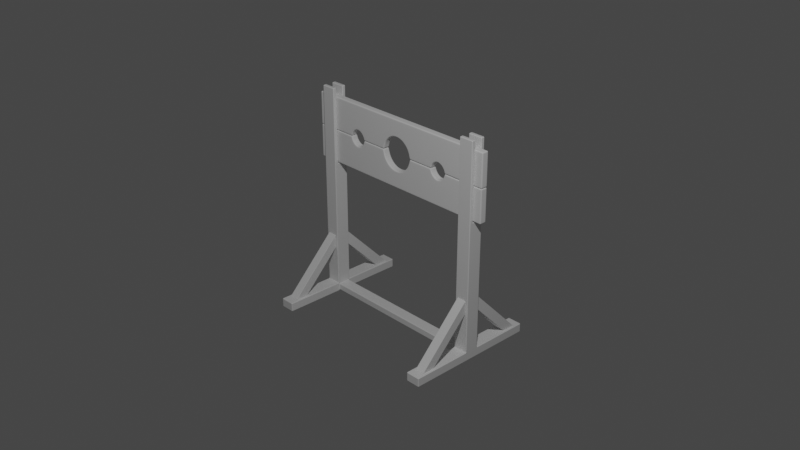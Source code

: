 # Source: pillory.blend  (saved by Blender 2.83.20; exported with 4.5.12 LTS)
import bpy
from mathutils import Matrix  # noqa: F401  (used for matrix-valued properties, if any)

bpy.ops.wm.read_factory_settings(use_empty=True)
scene = bpy.context.scene
scene.name = 'Scene'

# ---- collections
col_collection = bpy.data.collections.new('Collection'); scene.collection.children.link(col_collection)
col_pillory = bpy.data.collections.new('Pillory'); scene.collection.children.link(col_pillory)

# ---- materials (node trees are filled in below, after node groups)
mat_material = bpy.data.materials.new('Material')
mat_material.alpha_threshold = 0.0
mat_material.use_transparent_shadow = False
mat_material.line_color = (0.0, 0.0, 0.0, 1.0)

# ---- material node trees
mat_material.use_nodes = True; mat_material.node_tree.nodes.clear()
_N = mat_material.node_tree.nodes; _L = mat_material.node_tree.links
n0 = _N.new('ShaderNodeOutputMaterial'); n0.name = 'Material Output'; n0.location = (300, 300)
n1 = _N.new('ShaderNodeBsdfPrincipled'); n1.name = 'Principled BSDF'; n1.location = (10, 300)
n1.distribution = 'GGX'
n1.subsurface_method = 'BURLEY'
n1.inputs[2].default_value = 0.4
n1.inputs[3].default_value = 1.45
n1.inputs[27].default_value = (0.0, 0.0, 0.0, 1.0)
n1.inputs[28].default_value = 1.0
_L.new(n1.outputs[0], n0.inputs[0])
n0.is_active_output = True

# ---- world
world_world = bpy.data.worlds.new('World'); scene.world = world_world
world_world.use_nodes = True; world_world.node_tree.nodes.clear()
_N = world_world.node_tree.nodes; _L = world_world.node_tree.links
n0 = _N.new('ShaderNodeOutputWorld'); n0.name = 'World Output'; n0.location = (300, 300)
n1 = _N.new('ShaderNodeBackground'); n1.name = 'Background'; n1.location = (10, 300)
n1.inputs[0].default_value = (0.05088, 0.05088, 0.05088, 1.0)
_L.new(n1.outputs[0], n0.inputs[0])
n0.is_active_output = True
world_world.color = (0.05088, 0.05088, 0.05088)
world_world.use_sun_shadow = False
world_world.sun_shadow_jitter_overblur = 0.0

# ---- cameras
cam_camera = bpy.data.cameras.new('Camera')
cam_camera.clip_end = 100.0
cam_camera.ortho_scale = 7.314

# ---- lights
light_light = bpy.data.lights.new('Light', 'POINT')
light_light.transmission_factor = 0.0
light_light.energy = 1000.0
light_light.shadow_soft_size = 0.1
light_light.shadow_maximum_resolution = 0.006
light_light.use_absolute_resolution = True

# ---- meshes
me_cube_004 = bpy.data.meshes.new('Cube.004')
me_cube_004.from_pydata([(-0.001604, 0.1337, 3.096), (-0.001751, 0.08525, 3.046), (-0.001661, 0.13, 3.077), (-0.001708, 0.1195, 3.06), (-0.00174, 0.1038, 3.05), (3.797, -0.1337, 3.592), (3.845, -0.08525, 3.592), (3.797, -0.08525, 3.64), (3.815, -0.13, 3.592), (3.831, -0.1195, 3.592), (3.797, -0.13, 3.61), (3.816, -0.1256, 3.611), (3.828, -0.117, 3.61), (3.825, -0.1132, 3.62), (3.841, -0.08525, 3.61), (3.831, -0.08525, 3.626), (3.841, -0.1038, 3.592), (3.837, -0.1042, 3.611), (3.828, -0.1033, 3.624), (3.797, -0.1038, 3.637), (3.797, -0.1195, 3.626), (3.815, -0.08525, 3.637), (3.816, -0.1042, 3.632), (3.815, -0.117, 3.624), (3.797, 0.08525, 3.64), (3.845, 0.08525, 3.592), (3.797, 0.1337, 3.592), (3.815, 0.08525, 3.637), (3.831, 0.08525, 3.626), (3.797, 0.1038, 3.637), (3.816, 0.1042, 3.632), (3.828, 0.1033, 3.624), (3.825, 0.1132, 3.62), (3.841, 0.1038, 3.592), (3.831, 0.1195, 3.592), (3.841, 0.08525, 3.61), (3.837, 0.1042, 3.611), (3.828, 0.117, 3.61), (3.797, 0.13, 3.61), (3.797, 0.1195, 3.626), (3.815, 0.13, 3.592), (3.816, 0.1256, 3.611), (3.815, 0.117, 3.624), (0.0, 0.08525, 3.64), (-0.0001427, 0.1337, 3.592), (-1.086e-05, 0.1038, 3.637), (-4.18e-05, 0.1195, 3.626), (-8.811e-05, 0.13, 3.61), (-0.0001423, -0.1337, 3.592), (0.0, -0.08525, 3.64), (-8.785e-05, -0.13, 3.61), (-4.168e-05, -0.1195, 3.626), (-1.083e-05, -0.1038, 3.637), (3.797, -0.1337, 2.467), (3.797, -0.08525, 2.418), (3.845, -0.08525, 2.467), (3.797, -0.13, 2.448), (3.797, -0.1195, 2.432), (3.815, -0.13, 2.467), (3.816, -0.1256, 2.448), (3.815, -0.117, 2.435), (3.825, -0.1132, 2.439), (3.815, -0.08525, 2.422), (3.831, -0.08525, 2.432), (3.797, -0.1038, 2.422), (3.816, -0.1042, 2.426), (3.828, -0.1033, 2.435), (3.841, -0.1038, 2.467), (3.831, -0.1195, 2.467), (3.841, -0.08525, 2.448), (3.837, -0.1042, 2.448), (3.828, -0.117, 2.449), (3.797, 0.1337, 2.467), (3.845, 0.08525, 2.467), (3.797, 0.08525, 2.418), (3.815, 0.13, 2.467), (3.831, 0.1195, 2.467), (3.797, 0.13, 2.448), (3.816, 0.1256, 2.448), (3.828, 0.117, 2.449), (3.825, 0.1132, 2.439), (3.841, 0.08525, 2.448), (3.831, 0.08525, 2.432), (3.841, 0.1038, 2.467), (3.837, 0.1042, 2.448), (3.828, 0.1033, 2.435), (3.797, 0.1038, 2.422), (3.797, 0.1195, 2.432), (3.815, 0.08525, 2.422), (3.816, 0.1042, 2.426), (3.815, 0.117, 2.435), (1.923, -0.08525, 3.64), (1.923, -0.1337, 3.592), (1.923, -0.1038, 3.637), (1.923, -0.1195, 3.626), (1.923, -0.13, 3.61), (1.923, 0.08525, 3.64), (1.923, 0.1337, 3.592), (1.923, 0.1038, 3.637), (1.923, 0.1195, 3.626), (1.923, 0.13, 3.61), (-0.001599, -0.1337, 3.096), (-0.001748, -0.08525, 3.046), (-0.001656, -0.13, 3.077), (-0.001704, -0.1195, 3.06), (-0.001736, -0.1038, 3.05), (0.6646, -0.1337, 2.468), (0.6148, -0.08525, 2.466), (0.6759, -0.08525, 2.419), (0.6457, -0.13, 2.468), (0.6297, -0.1195, 2.467), (0.6691, -0.13, 2.45), (0.6499, -0.1256, 2.449), (0.6366, -0.117, 2.45), (0.6429, -0.1132, 2.44), (0.6232, -0.08525, 2.448), (0.6377, -0.08525, 2.433), (0.6188, -0.1038, 2.467), (0.628, -0.1043, 2.448), (0.6398, -0.1033, 2.436), (0.6753, -0.1038, 2.423), (0.6729, -0.1195, 2.434), (0.6562, -0.08525, 2.423), (0.6549, -0.1043, 2.428), (0.654, -0.117, 2.436), (0.3128, -0.08525, 2.962), (0.3371, -0.1337, 3.006), (0.3145, -0.1038, 2.966), (0.3197, -0.1195, 2.975), (0.3276, -0.13, 2.989), (0.5429, -0.08525, 2.733), (0.5859, -0.1337, 2.759), (0.546, -0.1038, 2.735), (0.5553, -0.1195, 2.741), (0.5693, -0.13, 2.749), (0.6648, 0.1337, 2.465), (0.6759, 0.08525, 2.417), (0.6151, 0.08525, 2.464), (0.6692, 0.13, 2.447), (0.6729, 0.1195, 2.431), (0.6459, 0.13, 2.465), (0.65, 0.1256, 2.446), (0.654, 0.117, 2.433), (0.643, 0.1132, 2.437), (0.6563, 0.08525, 2.42), (0.6378, 0.08525, 2.431), (0.6753, 0.1038, 2.421), (0.655, 0.1043, 2.425), (0.6399, 0.1033, 2.433), (0.6191, 0.1038, 2.464), (0.6299, 0.1195, 2.464), (0.6233, 0.08525, 2.446), (0.6282, 0.1042, 2.445), (0.6367, 0.117, 2.447), (0.544, 0.08525, 2.731), (0.5878, 0.1337, 2.755), (0.5474, 0.1038, 2.733), (0.557, 0.1195, 2.738), (0.5711, 0.13, 2.746), (0.3403, 0.1337, 3.004), (0.3147, 0.08525, 2.961), (0.3307, 0.13, 2.988), (0.3224, 0.1195, 2.974), (0.3168, 0.1038, 2.964), (1.923, 0.08525, 2.732), (1.923, 0.1337, 2.783), (1.923, 0.1038, 2.736), (1.923, 0.1195, 2.747), (1.923, 0.13, 2.763), (1.624, 0.08525, 2.464), (1.56, 0.08525, 2.418), (1.574, 0.1337, 2.466), (1.615, 0.08525, 2.446), (1.6, 0.08525, 2.431), (1.62, 0.1038, 2.464), (1.61, 0.1042, 2.446), (1.598, 0.1033, 2.434), (1.595, 0.1132, 2.438), (1.561, 0.1038, 2.422), (1.564, 0.1195, 2.433), (1.58, 0.08525, 2.421), (1.582, 0.1042, 2.426), (1.583, 0.117, 2.434), (1.593, 0.13, 2.466), (1.609, 0.1195, 2.465), (1.569, 0.13, 2.448), (1.588, 0.1256, 2.447), (1.601, 0.117, 2.447), (2.221, 0.08525, 2.464), (2.271, 0.1337, 2.467), (2.285, 0.08525, 2.418), (2.225, 0.1038, 2.465), (2.236, 0.1195, 2.465), (2.23, 0.08525, 2.446), (2.235, 0.1042, 2.446), (2.244, 0.117, 2.448), (2.25, 0.1132, 2.438), (2.276, 0.13, 2.449), (2.281, 0.1195, 2.433), (2.252, 0.13, 2.466), (2.257, 0.1256, 2.447), (2.262, 0.117, 2.435), (2.265, 0.08525, 2.421), (2.245, 0.08525, 2.431), (2.284, 0.1038, 2.422), (2.263, 0.1042, 2.426), (2.248, 0.1033, 2.434), (1.772, 0.08525, 2.681), (1.746, 0.1337, 2.723), (1.77, 0.1038, 2.684), (1.764, 0.1195, 2.693), (1.756, 0.13, 2.707), (2.099, 0.1337, 2.723), (2.073, 0.08525, 2.681), (2.089, 0.13, 2.707), (2.081, 0.1195, 2.693), (2.075, 0.1038, 2.684), (1.66, 0.08525, 2.569), (1.617, 0.1337, 2.595), (1.657, 0.1038, 2.571), (1.647, 0.1195, 2.576), (1.634, 0.13, 2.585), (2.185, 0.08525, 2.569), (2.228, 0.1337, 2.595), (2.189, 0.1038, 2.571), (2.198, 0.1195, 2.577), (2.211, 0.13, 2.585), (2.221, -0.08525, 2.464), (2.285, -0.08525, 2.418), (2.271, -0.1337, 2.467), (2.23, -0.08525, 2.446), (2.245, -0.08525, 2.431), (2.225, -0.1038, 2.465), (2.235, -0.1042, 2.446), (2.248, -0.1033, 2.434), (2.25, -0.1132, 2.438), (2.284, -0.1038, 2.422), (2.281, -0.1195, 2.433), (2.265, -0.08525, 2.421), (2.263, -0.1042, 2.426), (2.262, -0.117, 2.435), (2.252, -0.13, 2.466), (2.236, -0.1195, 2.465), (2.276, -0.13, 2.449), (2.257, -0.1256, 2.447), (2.244, -0.117, 2.448), (1.624, -0.08525, 2.464), (1.574, -0.1337, 2.467), (1.56, -0.08525, 2.419), (1.62, -0.1038, 2.465), (1.609, -0.1195, 2.466), (1.615, -0.08525, 2.446), (1.61, -0.1042, 2.447), (1.601, -0.117, 2.448), (1.595, -0.1132, 2.439), (1.569, -0.13, 2.449), (1.564, -0.1195, 2.433), (1.593, -0.13, 2.467), (1.588, -0.1256, 2.448), (1.583, -0.117, 2.435), (1.58, -0.08525, 2.422), (1.6, -0.08525, 2.431), (1.561, -0.1038, 2.423), (1.582, -0.1042, 2.427), (1.598, -0.1033, 2.434), (1.923, -0.08525, 2.732), (1.923, -0.1337, 2.783), (1.923, -0.1038, 2.736), (1.923, -0.1195, 2.747), (1.923, -0.13, 2.763), (2.228, -0.1337, 2.595), (2.185, -0.08525, 2.569), (2.211, -0.13, 2.585), (2.198, -0.1195, 2.577), (2.189, -0.1038, 2.571), (1.66, -0.08525, 2.569), (1.617, -0.1337, 2.596), (1.657, -0.1038, 2.571), (1.647, -0.1195, 2.577), (1.634, -0.13, 2.586), (2.073, -0.08525, 2.681), (2.1, -0.1337, 2.723), (2.075, -0.1038, 2.684), (2.081, -0.1195, 2.693), (2.089, -0.13, 2.707), (1.772, -0.08525, 2.681), (1.746, -0.1337, 2.724), (1.77, -0.1038, 2.684), (1.764, -0.1195, 2.694), (1.756, -0.13, 2.707)], [], [(171, 135, 155, 159, 0, 44, 97, 165, 208, 218), (229, 53, 5, 92, 266, 281, 270), (96, 91, 7, 24), (74, 54, 228, 190), (72, 189, 223, 212, 165, 97, 26), (125, 102, 1, 160), (106, 247, 276, 286, 266, 92, 48, 101, 126, 131), (265, 164, 213, 280), (136, 170, 248, 108), (55, 73, 25, 6), (43, 49, 91, 96), (271, 222, 188, 227), (280, 213, 222, 271), (246, 169, 217, 275), (285, 207, 164, 265), (275, 217, 207, 285), (130, 125, 160, 154), (107, 130, 154, 137), (5, 8, 11, 10), (8, 9, 12, 11), (10, 11, 23, 20), (11, 12, 13, 23), (6, 14, 17, 16), (14, 15, 18, 17), (16, 17, 12, 9), (17, 18, 13, 12), (7, 19, 22, 21), (19, 20, 23, 22), (21, 22, 18, 15), (22, 23, 13, 18), (24, 27, 30, 29), (27, 28, 31, 30), (29, 30, 42, 39), (30, 31, 32, 42), (25, 33, 36, 35), (33, 34, 37, 36), (35, 36, 31, 28), (36, 37, 32, 31), (26, 38, 41, 40), (38, 39, 42, 41), (40, 41, 37, 34), (41, 42, 32, 37), (53, 56, 59, 58), (56, 57, 60, 59), (58, 59, 71, 68), (59, 60, 61, 71), (54, 62, 65, 64), (62, 63, 66, 65), (64, 65, 60, 57), (65, 66, 61, 60), (55, 67, 70, 69), (67, 68, 71, 70), (69, 70, 66, 63), (70, 71, 61, 66), (72, 75, 78, 77), (75, 76, 79, 78), (77, 78, 90, 87), (78, 79, 80, 90), (73, 81, 84, 83), (81, 82, 85, 84), (83, 84, 79, 76), (84, 85, 80, 79), (74, 86, 89, 88), (86, 87, 90, 89), (88, 89, 85, 82), (89, 90, 80, 85), (106, 109, 112, 111), (109, 110, 113, 112), (111, 112, 124, 121), (112, 113, 114, 124), (107, 115, 118, 117), (115, 116, 119, 118), (117, 118, 113, 110), (118, 119, 114, 113), (108, 120, 123, 122), (120, 121, 124, 123), (122, 123, 119, 116), (123, 124, 114, 119), (135, 138, 141, 140), (138, 139, 142, 141), (140, 141, 153, 150), (141, 142, 143, 153), (136, 144, 147, 146), (144, 145, 148, 147), (146, 147, 142, 139), (147, 148, 143, 142), (137, 149, 152, 151), (149, 150, 153, 152), (151, 152, 148, 145), (152, 153, 143, 148), (169, 172, 175, 174), (172, 173, 176, 175), (174, 175, 187, 184), (175, 176, 177, 187), (170, 178, 181, 180), (178, 179, 182, 181), (180, 181, 176, 173), (181, 182, 177, 176), (171, 183, 186, 185), (183, 184, 187, 186), (185, 186, 182, 179), (186, 187, 177, 182), (188, 191, 194, 193), (191, 192, 195, 194), (193, 194, 206, 203), (194, 195, 196, 206), (189, 197, 200, 199), (197, 198, 201, 200), (199, 200, 195, 192), (200, 201, 196, 195), (190, 202, 205, 204), (202, 203, 206, 205), (204, 205, 201, 198), (205, 206, 196, 201), (227, 230, 233, 232), (230, 231, 234, 233), (232, 233, 245, 242), (233, 234, 235, 245), (228, 236, 239, 238), (236, 237, 240, 239), (238, 239, 234, 231), (239, 240, 235, 234), (229, 241, 244, 243), (241, 242, 245, 244), (243, 244, 240, 237), (244, 245, 235, 240), (246, 249, 252, 251), (249, 250, 253, 252), (251, 252, 264, 261), (252, 253, 254, 264), (247, 255, 258, 257), (255, 256, 259, 258), (257, 258, 253, 250), (258, 259, 254, 253), (248, 260, 263, 262), (260, 261, 264, 263), (262, 263, 259, 256), (263, 264, 254, 259), (55, 6, 16, 67), (67, 16, 9, 68), (68, 9, 8, 58), (58, 8, 5, 53), (6, 25, 35, 14), (14, 35, 28, 15), (15, 28, 27, 21), (21, 27, 24, 7), (92, 5, 10, 95), (95, 10, 20, 94), (94, 20, 19, 93), (93, 19, 7, 91), (97, 44, 47, 100), (100, 47, 46, 99), (99, 46, 45, 98), (98, 45, 43, 96), (25, 73, 83, 33), (33, 83, 76, 34), (34, 76, 75, 40), (40, 75, 72, 26), (54, 74, 88, 62), (62, 88, 82, 63), (63, 82, 81, 69), (69, 81, 73, 55), (48, 92, 95, 50), (50, 95, 94, 51), (51, 94, 93, 52), (52, 93, 91, 49), (26, 97, 100, 38), (38, 100, 99, 39), (39, 99, 98, 29), (29, 98, 96, 24), (102, 125, 127, 105), (105, 127, 128, 104), (104, 128, 129, 103), (103, 129, 126, 101), (125, 130, 132, 127), (127, 132, 133, 128), (128, 133, 134, 129), (129, 134, 131, 126), (130, 107, 117, 132), (132, 117, 110, 133), (133, 110, 109, 134), (134, 109, 106, 131), (137, 154, 156, 149), (149, 156, 157, 150), (150, 157, 158, 140), (140, 158, 155, 135), (154, 160, 163, 156), (156, 163, 162, 157), (157, 162, 161, 158), (158, 161, 159, 155), (107, 137, 151, 115), (115, 151, 145, 116), (116, 145, 144, 122), (122, 144, 136, 108), (213, 164, 166, 216), (216, 166, 167, 215), (215, 167, 168, 214), (214, 168, 165, 212), (164, 207, 209, 166), (166, 209, 210, 167), (167, 210, 211, 168), (168, 211, 208, 165), (207, 217, 219, 209), (209, 219, 220, 210), (210, 220, 221, 211), (211, 221, 218, 208), (217, 169, 174, 219), (219, 174, 184, 220), (220, 184, 183, 221), (221, 183, 171, 218), (188, 222, 224, 191), (191, 224, 225, 192), (192, 225, 226, 199), (199, 226, 223, 189), (222, 213, 216, 224), (224, 216, 215, 225), (225, 215, 214, 226), (226, 214, 212, 223), (271, 227, 232, 274), (274, 232, 242, 273), (273, 242, 241, 272), (272, 241, 229, 270), (246, 275, 277, 249), (249, 277, 278, 250), (250, 278, 279, 257), (257, 279, 276, 247), (275, 285, 287, 277), (277, 287, 288, 278), (278, 288, 289, 279), (279, 289, 286, 276), (285, 265, 267, 287), (287, 267, 268, 288), (288, 268, 269, 289), (289, 269, 266, 286), (265, 280, 282, 267), (267, 282, 283, 268), (268, 283, 284, 269), (269, 284, 281, 266), (280, 271, 274, 282), (282, 274, 273, 283), (283, 273, 272, 284), (284, 272, 270, 281), (189, 72, 77, 197), (197, 77, 87, 198), (198, 87, 86, 204), (204, 86, 74, 190), (135, 171, 185, 138), (138, 185, 179, 139), (139, 179, 178, 146), (146, 178, 170, 136), (228, 54, 64, 236), (236, 64, 57, 237), (237, 57, 56, 243), (243, 56, 53, 229), (108, 248, 262, 120), (120, 262, 256, 121), (121, 256, 255, 111), (111, 255, 247, 106), (248, 170, 180, 260), (260, 180, 173, 261), (261, 173, 172, 251), (251, 172, 169, 246), (227, 188, 193, 230), (230, 193, 203, 231), (231, 203, 202, 238), (238, 202, 190, 228), (160, 1, 4, 163), (163, 4, 3, 162), (162, 3, 2, 161), (161, 2, 0, 159)])
_uv = me_cube_004.uv_layers.new(name='UVMap')
_uv.uv.foreach_set('vector', [0.505, 0.323, 0.5052, 0.3502, 0.538, 0.3537, 0.5666, 0.3629, 0.5792, 0.375, 0.6209, 0.375, 0.62, 0.3125, 0.5373, 0.3125, 0.5313, 0.318, 0.5182, 0.3218, 0.505, 0.9488, 0.505, 0.9984, 0.62, 0.9984, 0.62, 0.9375, 0.5373, 0.9375, 0.5312, 0.9433, 0.5181, 0.9474, 0.8125, 0.5453, 0.8125, 0.7047, 0.8734, 0.7047, 0.8734, 0.5453, 0.4951, 0.3772, 0.4898, 0.8443, 0.1007, 0.07457, 0.4143, 0.2563, 0.505, 0.2516, 0.505, 0.3012, 0.5181, 0.3026, 0.5312, 0.3067, 0.5373, 0.3125, 0.62, 0.3125, 0.62, 0.2516, 0.0, 0.0, 0.0, 0.0, 0.0, 0.0, 0.0, 0.0, 0.5052, 0.8998, 0.505, 0.927, 0.5182, 0.9282, 0.5313, 0.932, 0.5373, 0.9375, 0.62, 0.9375, 0.6209, 0.875, 0.5792, 0.875, 0.5667, 0.8871, 0.5381, 0.8962, 0.0, 0.0, 0.0, 0.0, 0.0, 0.0, 0.0, 0.0, 0.4922, 0.4354, 0.4172, 0.2785, 0.1075, 0.08915, 0.4831, 0.7688, 0.505, 0.0453, 0.505, 0.2047, 0.62, 0.2047, 0.62, 0.0453, 0.75, 0.5453, 0.75, 0.7047, 0.8125, 0.7047, 0.8125, 0.5453, 0.0, 0.0, 0.0, 0.0, 0.0, 0.0, 0.0, 0.0, 0.0, 0.0, 0.0, 0.0, 0.0, 0.0, 0.0, 0.0, 0.0, 0.0, 0.0, 0.0, 0.0, 0.0, 0.0, 0.0, 0.0, 0.0, 0.0, 0.0, 0.0, 0.0, 0.0, 0.0, 0.0, 0.0, 0.0, 0.0, 0.0, 0.0, 0.0, 0.0, 0.0, 0.0, 0.0, 0.0, 0.0, 0.0, 0.0, 0.0, 0.0, 0.0, 0.0, 0.0, 0.0, 0.0, 0.0, 0.0, 0.62, 0.9984, 0.62, 0.999, 0.622, 0.999, 0.6219, 0.9984, 0.62, 0.999, 0.62, 1.0, 0.6219, 1.0, 0.622, 0.999, 0.6219, 0.9984, 0.622, 0.999, 0.625, 0.999, 0.625, 0.9984, 0.622, 0.999, 0.6219, 1.0, 0.6229, 1.0, 0.625, 0.999, 0.62, 0.0453, 0.6219, 0.0453, 0.622, 0.02753, 0.62, 0.02796, 0.6219, 0.0453, 0.625, 0.0453, 0.625, 0.02843, 0.622, 0.02753, 0.62, 0.02796, 0.622, 0.02753, 0.6219, 0.0, 0.62, 0.0, 0.622, 0.02753, 0.625, 0.02843, 0.625, 0.01914, 0.6219, 0.0, 0.8734, 0.7047, 0.8734, 0.722, 0.874, 0.7225, 0.874, 0.7047, 0.8734, 0.722, 0.8734, 0.75, 0.874, 0.75, 0.874, 0.7225, 0.874, 0.7047, 0.874, 0.7225, 0.875, 0.7216, 0.875, 0.7047, 0.874, 0.7225, 0.874, 0.75, 0.8743, 0.75, 0.875, 0.7216, 0.8734, 0.5453, 0.874, 0.5453, 0.874, 0.5275, 0.8734, 0.528, 0.874, 0.5453, 0.875, 0.5453, 0.875, 0.5284, 0.874, 0.5275, 0.8734, 0.528, 0.874, 0.5275, 0.874, 0.5, 0.8734, 0.5, 0.874, 0.5275, 0.875, 0.5284, 0.875, 0.5191, 0.874, 0.5, 0.62, 0.2047, 0.62, 0.222, 0.622, 0.2225, 0.6219, 0.2047, 0.62, 0.222, 0.62, 0.25, 0.6219, 0.25, 0.622, 0.2225, 0.6219, 0.2047, 0.622, 0.2225, 0.625, 0.2216, 0.625, 0.2047, 0.622, 0.2225, 0.6219, 0.25, 0.6229, 0.25, 0.625, 0.2216, 0.62, 0.2516, 0.6219, 0.2516, 0.622, 0.251, 0.62, 0.251, 0.6219, 0.2516, 0.625, 0.2516, 0.625, 0.251, 0.622, 0.251, 0.62, 0.251, 0.622, 0.251, 0.6219, 0.25, 0.62, 0.25, 0.622, 0.251, 0.625, 0.251, 0.625, 0.2507, 0.6219, 0.25, 0.505, 0.9984, 0.5031, 0.9984, 0.503, 0.999, 0.505, 0.999, 0.5031, 0.9984, 0.5, 0.9984, 0.5, 0.999, 0.503, 0.999, 0.505, 0.999, 0.503, 0.999, 0.5031, 1.0, 0.505, 1.0, 0.503, 0.999, 0.5, 0.999, 0.5, 0.9993, 0.5031, 1.0, 0.4898, 0.8443, 0.4942, 0.8528, 0.4936, 0.9049, 0.4886, 0.8937, 0.4942, 0.8528, 0.5, 0.8641, 0.5, 0.9147, 0.4936, 0.9049, 0.4886, 0.8937, 0.4936, 0.9049, 0.4906, 0.9811, 0.4849, 0.9699, 0.4936, 0.9049, 0.5, 0.9147, 0.5, 0.9426, 0.4906, 0.9811, 0.505, 0.0453, 0.505, 0.02796, 0.503, 0.02753, 0.5031, 0.0453, 0.505, 0.02796, 0.505, 0.0, 0.5031, 0.0, 0.503, 0.02753, 0.5031, 0.0453, 0.503, 0.02753, 0.5, 0.02843, 0.5, 0.0453, 0.503, 0.02753, 0.5031, 0.0, 0.5021, 0.0, 0.5, 0.02843, 0.505, 0.2516, 0.505, 0.251, 0.503, 0.251, 0.5031, 0.2516, 0.505, 0.251, 0.505, 0.25, 0.5031, 0.25, 0.503, 0.251, 0.5031, 0.2516, 0.503, 0.251, 0.5, 0.251, 0.5, 0.2516, 0.503, 0.251, 0.5031, 0.25, 0.5007, 0.2438, 0.5, 0.251, 0.505, 0.2047, 0.5031, 0.2047, 0.503, 0.2225, 0.505, 0.222, 0.5031, 0.2047, 0.5, 0.2047, 0.5, 0.2216, 0.503, 0.2225, 0.505, 0.222, 0.503, 0.2225, 0.5031, 0.25, 0.505, 0.25, 0.503, 0.2225, 0.5, 0.2216, 0.5007, 0.2438, 0.5031, 0.25, 0.4951, 0.3772, 0.4963, 0.3277, 0.4973, 0.3278, 0.4965, 0.3796, 0.4963, 0.3277, 0.5, 0.2516, 0.5, 0.251, 0.4973, 0.3278, 0.4965, 0.3796, 0.4973, 0.3278, 0.5, 0.3353, 0.5, 0.3859, 0.4973, 0.3278, 0.5, 0.251, 0.5007, 0.2438, 0.5, 0.3353, 0.5052, 0.8998, 0.5053, 0.8992, 0.5032, 0.8994, 0.5032, 0.9, 0.5053, 0.8992, 0.505, 0.8983, 0.5029, 0.8985, 0.5032, 0.8994, 0.5032, 0.9, 0.5032, 0.8994, 0.5, 0.8996, 0.5, 0.9002, 0.5032, 0.8994, 0.5029, 0.8985, 0.5017, 0.8987, 0.5, 0.8996, 0.0, 0.0, 0.0, 0.0, 0.0, 0.0, 0.0, 0.0, 0.0, 0.0, 0.0, 0.0, 0.0, 0.0, 0.0, 0.0, 0.0, 0.0, 0.0, 0.0, 0.0, 0.0, 0.0, 0.0, 0.0, 0.0, 0.0, 0.0, 0.0, 0.0, 0.0, 0.0, 0.4831, 0.7688, 0.4814, 0.8039, 0.4902, 0.8207, 0.4907, 0.7826, 0.4814, 0.8039, 0.4769, 0.8573, 0.4865, 0.8746, 0.4902, 0.8207, 0.4907, 0.7826, 0.4902, 0.8207, 0.5, 0.837, 0.5, 0.8, 0.4902, 0.8207, 0.4865, 0.8746, 0.4922, 0.8848, 0.5, 0.837, 0.5052, 0.3502, 0.5032, 0.35, 0.5032, 0.3506, 0.5053, 0.3508, 0.5032, 0.35, 0.5, 0.3498, 0.5, 0.3504, 0.5032, 0.3506, 0.5053, 0.3508, 0.5032, 0.3506, 0.503, 0.3515, 0.5051, 0.3517, 0.5032, 0.3506, 0.5, 0.3504, 0.5, 0.3507, 0.503, 0.3515, 0.4922, 0.4354, 0.4947, 0.4403, 0.4959, 0.4036, 0.4942, 0.4011, 0.4947, 0.4403, 0.5, 0.4508, 0.5, 0.4139, 0.4959, 0.4036, 0.4942, 0.4011, 0.4959, 0.4036, 0.5, 0.3504, 0.5, 0.3498, 0.4959, 0.4036, 0.5, 0.4139, 0.5, 0.3936, 0.5, 0.3504, 0.0, 0.0, 0.0, 0.0, 0.0, 0.0, 0.0, 0.0, 0.0, 0.0, 0.0, 0.0, 0.0, 0.0, 0.0, 0.0, 0.0, 0.0, 0.0, 0.0, 0.0, 0.0, 0.0, 0.0, 0.0, 0.0, 0.0, 0.0, 0.0, 0.0, 0.0, 0.0, 0.0, 0.0, 0.0, 0.0, 0.0, 0.0, 0.0, 0.0, 0.0, 0.0, 0.0, 0.0, 0.0, 0.0, 0.0, 0.0, 0.0, 0.0, 0.0, 0.0, 0.0, 0.0, 0.0, 0.0, 0.0, 0.0, 0.0, 0.0, 0.0, 0.0, 0.0, 0.0, 0.4172, 0.2785, 0.4498, 0.2972, 0.4489, 0.2943, 0.4146, 0.2735, 0.4498, 0.2972, 0.5, 0.3232, 0.5, 0.3226, 0.4489, 0.2943, 0.4146, 0.2735, 0.4489, 0.2943, 0.443, 0.2852, 0.4093, 0.2635, 0.4489, 0.2943, 0.5, 0.3226, 0.5, 0.3223, 0.443, 0.2852, 0.505, 0.323, 0.5049, 0.3224, 0.503, 0.3225, 0.5031, 0.3231, 0.5049, 0.3224, 0.5044, 0.3215, 0.5025, 0.3216, 0.503, 0.3225, 0.5031, 0.3231, 0.503, 0.3225, 0.5, 0.3226, 0.5, 0.3232, 0.503, 0.3225, 0.5025, 0.3216, 0.5014, 0.3217, 0.5, 0.3226, 0.0, 0.0, 0.0, 0.0, 0.0, 0.0, 0.0, 0.0, 0.0, 0.0, 0.0, 0.0, 0.0, 0.0, 0.0, 0.0, 0.0, 0.0, 0.0, 0.0, 0.0, 0.0, 0.0, 0.0, 0.0, 0.0, 0.0, 0.0, 0.0, 0.0, 0.0, 0.0, 0.505, 0.3012, 0.5031, 0.301, 0.503, 0.3016, 0.5049, 0.3018, 0.5031, 0.301, 0.5, 0.3008, 0.5, 0.3015, 0.503, 0.3016, 0.5049, 0.3018, 0.503, 0.3016, 0.5025, 0.3026, 0.5043, 0.3028, 0.503, 0.3016, 0.5, 0.3015, 0.5, 0.3018, 0.5025, 0.3026, 0.4143, 0.2563, 0.4127, 0.2536, 0.4476, 0.2736, 0.4477, 0.2746, 0.4127, 0.2536, 0.4094, 0.2475, 0.4431, 0.2679, 0.4476, 0.2736, 0.4477, 0.2746, 0.4476, 0.2736, 0.5, 0.3015, 0.5, 0.3008, 0.4476, 0.2736, 0.4431, 0.2679, 0.4617, 0.2792, 0.5, 0.3015, 0.0, 0.0, 0.0, 0.0, 0.0, 0.0, 0.0, 0.0, 0.0, 0.0, 0.0, 0.0, 0.0, 0.0, 0.0, 0.0, 0.0, 0.0, 0.0, 0.0, 0.0, 0.0, 0.0, 0.0, 0.0, 0.0, 0.0, 0.0, 0.0, 0.0, 0.0, 0.0, 0.1007, 0.07457, 0.0671, 0.05579, 0.06084, 0.04458, 0.09611, 0.06546, 0.0671, 0.05579, 0.01393, 0.02786, 0.007974, 0.01595, 0.06084, 0.04458, 0.09611, 0.06546, 0.06084, 0.04458, 0.05686, 0.03438, 0.09059, 0.05477, 0.06084, 0.04458, 0.007974, 0.01595, 0.00445, 0.0089, 0.05686, 0.03438, 0.505, 0.9488, 0.5049, 0.9482, 0.503, 0.9484, 0.5031, 0.949, 0.5049, 0.9482, 0.5043, 0.9472, 0.5025, 0.9474, 0.503, 0.9484, 0.5031, 0.949, 0.503, 0.9484, 0.5, 0.9485, 0.5, 0.9492, 0.503, 0.9484, 0.5025, 0.9474, 0.5014, 0.9475, 0.5, 0.9485, 0.0, 0.0, 0.0, 0.0, 0.0, 0.0, 0.0, 0.0, 0.0, 0.0, 0.0, 0.0, 0.0, 0.0, 0.0, 0.0, 0.0, 0.0, 0.0, 0.0, 0.0, 0.0, 0.0, 0.0, 0.0, 0.0, 0.0, 0.0, 0.0, 0.0, 0.0, 0.0, 0.505, 0.927, 0.5031, 0.9269, 0.503, 0.9275, 0.5049, 0.9276, 0.5031, 0.9269, 0.5, 0.9268, 0.5, 0.9274, 0.503, 0.9275, 0.5049, 0.9276, 0.503, 0.9275, 0.5025, 0.9284, 0.5044, 0.9285, 0.503, 0.9275, 0.5, 0.9274, 0.5, 0.9277, 0.5025, 0.9284, 0.1075, 0.08915, 0.09977, 0.07518, 0.06459, 0.05296, 0.07441, 0.06965, 0.09977, 0.07518, 0.09052, 0.05827, 0.05676, 0.03654, 0.06459, 0.05296, 0.07441, 0.06965, 0.06459, 0.05296, 0.01308, 0.02351, 0.02284, 0.04106, 0.06459, 0.05296, 0.05676, 0.03654, 0.03817, 0.02457, 0.01308, 0.02351, 0.505, 0.0453, 0.62, 0.0453, 0.62, 0.02796, 0.505, 0.02796, 0.505, 0.02796, 0.62, 0.02796, 0.62, 0.0, 0.505, 0.0, 0.505, 1.0, 0.62, 1.0, 0.62, 0.999, 0.505, 0.999, 0.505, 0.999, 0.62, 0.999, 0.62, 0.9984, 0.505, 0.9984, 0.62, 0.0453, 0.62, 0.2047, 0.6219, 0.2047, 0.6219, 0.0453, 0.6219, 0.0453, 0.6219, 0.2047, 0.625, 0.2047, 0.625, 0.0453, 0.875, 0.7047, 0.875, 0.5453, 0.874, 0.5453, 0.874, 0.7047, 0.874, 0.7047, 0.874, 0.5453, 0.8734, 0.5453, 0.8734, 0.7047, 0.62, 0.9375, 0.62, 0.9984, 0.6219, 0.9984, 0.6219, 0.9375, 0.6219, 0.9375, 0.6219, 0.9984, 0.625, 0.9984, 0.625, 0.9375, 0.8125, 0.75, 0.8734, 0.75, 0.8734, 0.722, 0.8125, 0.722, 0.8125, 0.722, 0.8734, 0.722, 0.8734, 0.7047, 0.8125, 0.7047, 0.62, 0.3125, 0.6209, 0.375, 0.6225, 0.375, 0.6219, 0.3125, 0.6219, 0.3125, 0.6225, 0.375, 0.625, 0.375, 0.625, 0.3125, 0.8125, 0.5, 0.75, 0.5, 0.75, 0.528, 0.8125, 0.528, 0.8125, 0.528, 0.75, 0.528, 0.75, 0.5453, 0.8125, 0.5453, 0.62, 0.2047, 0.505, 0.2047, 0.505, 0.222, 0.62, 0.222, 0.62, 0.222, 0.505, 0.222, 0.505, 0.25, 0.62, 0.25, 0.62, 0.25, 0.505, 0.25, 0.505, 0.251, 0.62, 0.251, 0.62, 0.251, 0.505, 0.251, 0.505, 0.2516, 0.62, 0.2516, 0.4898, 0.8443, 0.4951, 0.3772, 0.4965, 0.3796, 0.4942, 0.8528, 0.4942, 0.8528, 0.4965, 0.3796, 0.5, 0.3859, 0.5, 0.8641, 0.5, 0.0453, 0.5, 0.2047, 0.5031, 0.2047, 0.5031, 0.0453, 0.5031, 0.0453, 0.5031, 0.2047, 0.505, 0.2047, 0.505, 0.0453, 0.6209, 0.875, 0.62, 0.9375, 0.6219, 0.9375, 0.6225, 0.875, 0.6225, 0.875, 0.6219, 0.9375, 0.625, 0.9375, 0.625, 0.875, 0.75, 0.75, 0.8125, 0.75, 0.8125, 0.722, 0.75, 0.722, 0.75, 0.722, 0.8125, 0.722, 0.8125, 0.7047, 0.75, 0.7047, 0.62, 0.2516, 0.62, 0.3125, 0.6219, 0.3125, 0.6219, 0.2516, 0.6219, 0.2516, 0.6219, 0.3125, 0.625, 0.3125, 0.625, 0.2516, 0.8734, 0.5, 0.8125, 0.5, 0.8125, 0.528, 0.8734, 0.528, 0.8734, 0.528, 0.8125, 0.528, 0.8125, 0.5453, 0.8734, 0.5453, 0.0, 0.0, 0.0, 0.0, 0.0, 0.0, 0.0, 0.0, 0.0, 0.0, 0.0, 0.0, 0.0, 0.0, 0.0, 0.0, 0.575, 0.875, 0.5628, 0.8865, 0.5652, 0.8868, 0.5776, 0.875, 0.5776, 0.875, 0.5652, 0.8868, 0.5667, 0.8871, 0.5792, 0.875, 0.0, 0.0, 0.0, 0.0, 0.0, 0.0, 0.0, 0.0, 0.0, 0.0, 0.0, 0.0, 0.0, 0.0, 0.0, 0.0, 0.5628, 0.8865, 0.536, 0.895, 0.5373, 0.8958, 0.5652, 0.8868, 0.5652, 0.8868, 0.5373, 0.8958, 0.5381, 0.8962, 0.5667, 0.8871, 0.0, 0.0, 0.0, 0.0, 0.0, 0.0, 0.0, 0.0, 0.0, 0.0, 0.0, 0.0, 0.0, 0.0, 0.0, 0.0, 0.536, 0.895, 0.505, 0.8983, 0.5053, 0.8992, 0.5373, 0.8958, 0.5373, 0.8958, 0.5053, 0.8992, 0.5052, 0.8998, 0.5381, 0.8962, 0.0, 0.0, 0.0, 0.0, 0.0, 0.0, 0.0, 0.0, 0.0, 0.0, 0.0, 0.0, 0.0, 0.0, 0.0, 0.0, 0.5051, 0.3517, 0.536, 0.355, 0.5372, 0.3542, 0.5053, 0.3508, 0.5053, 0.3508, 0.5372, 0.3542, 0.538, 0.3537, 0.5052, 0.3502, 0.0, 0.0, 0.0, 0.0, 0.0, 0.0, 0.0, 0.0, 0.0, 0.0, 0.0, 0.0, 0.0, 0.0, 0.0, 0.0, 0.536, 0.355, 0.5628, 0.3635, 0.5652, 0.3631, 0.5372, 0.3542, 0.5372, 0.3542, 0.5652, 0.3631, 0.5666, 0.3629, 0.538, 0.3537, 0.0, 0.0, 0.0, 0.0, 0.0, 0.0, 0.0, 0.0, 0.0, 0.0, 0.0, 0.0, 0.0, 0.0, 0.0, 0.0, 0.5, 0.8, 0.5, 0.4508, 0.4947, 0.4403, 0.4907, 0.7826, 0.4907, 0.7826, 0.4947, 0.4403, 0.4922, 0.4354, 0.4831, 0.7688, 0.0, 0.0, 0.0, 0.0, 0.0, 0.0, 0.0, 0.0, 0.0, 0.0, 0.0, 0.0, 0.0, 0.0, 0.0, 0.0, 0.5269, 0.3076, 0.5321, 0.3125, 0.5353, 0.3125, 0.5295, 0.3071, 0.5295, 0.3071, 0.5353, 0.3125, 0.5373, 0.3125, 0.5312, 0.3067, 0.0, 0.0, 0.0, 0.0, 0.0, 0.0, 0.0, 0.0, 0.0, 0.0, 0.0, 0.0, 0.0, 0.0, 0.0, 0.0, 0.5321, 0.3125, 0.527, 0.3172, 0.5297, 0.3177, 0.5353, 0.3125, 0.5353, 0.3125, 0.5297, 0.3177, 0.5313, 0.318, 0.5373, 0.3125, 0.0, 0.0, 0.0, 0.0, 0.0, 0.0, 0.0, 0.0, 0.0, 0.0, 0.0, 0.0, 0.0, 0.0, 0.0, 0.0, 0.527, 0.3172, 0.5155, 0.3205, 0.5172, 0.3213, 0.5297, 0.3177, 0.5297, 0.3177, 0.5172, 0.3213, 0.5182, 0.3218, 0.5313, 0.318, 0.0, 0.0, 0.0, 0.0, 0.0, 0.0, 0.0, 0.0, 0.0, 0.0, 0.0, 0.0, 0.0, 0.0, 0.0, 0.0, 0.5155, 0.3205, 0.5044, 0.3215, 0.5049, 0.3224, 0.5172, 0.3213, 0.5172, 0.3213, 0.5049, 0.3224, 0.505, 0.323, 0.5182, 0.3218, 0.0, 0.0, 0.0, 0.0, 0.0, 0.0, 0.0, 0.0, 0.0, 0.0, 0.0, 0.0, 0.0, 0.0, 0.0, 0.0, 0.5043, 0.3028, 0.5154, 0.304, 0.5171, 0.3031, 0.5049, 0.3018, 0.5049, 0.3018, 0.5171, 0.3031, 0.5181, 0.3026, 0.505, 0.3012, 0.0, 0.0, 0.0, 0.0, 0.0, 0.0, 0.0, 0.0, 0.0, 0.0, 0.0, 0.0, 0.0, 0.0, 0.0, 0.0, 0.5154, 0.304, 0.5269, 0.3076, 0.5295, 0.3071, 0.5171, 0.3031, 0.5171, 0.3031, 0.5295, 0.3071, 0.5312, 0.3067, 0.5181, 0.3026, 0.0, 0.0, 0.0, 0.0, 0.0, 0.0, 0.0, 0.0, 0.0, 0.0, 0.0, 0.0, 0.0, 0.0, 0.0, 0.0, 0.5154, 0.946, 0.5043, 0.9472, 0.5049, 0.9482, 0.5171, 0.9469, 0.5171, 0.9469, 0.5049, 0.9482, 0.505, 0.9488, 0.5181, 0.9474, 0.0, 0.0, 0.0, 0.0, 0.0, 0.0, 0.0, 0.0, 0.0, 0.0, 0.0, 0.0, 0.0, 0.0, 0.0, 0.0, 0.5044, 0.9285, 0.5155, 0.9295, 0.5172, 0.9287, 0.5049, 0.9276, 0.5049, 0.9276, 0.5172, 0.9287, 0.5182, 0.9282, 0.505, 0.927, 0.0, 0.0, 0.0, 0.0, 0.0, 0.0, 0.0, 0.0, 0.0, 0.0, 0.0, 0.0, 0.0, 0.0, 0.0, 0.0, 0.5155, 0.9295, 0.527, 0.9328, 0.5297, 0.9323, 0.5172, 0.9287, 0.5172, 0.9287, 0.5297, 0.9323, 0.5313, 0.932, 0.5182, 0.9282, 0.0, 0.0, 0.0, 0.0, 0.0, 0.0, 0.0, 0.0, 0.0, 0.0, 0.0, 0.0, 0.0, 0.0, 0.0, 0.0, 0.527, 0.9328, 0.5321, 0.9375, 0.5353, 0.9375, 0.5297, 0.9323, 0.5297, 0.9323, 0.5353, 0.9375, 0.5373, 0.9375, 0.5313, 0.932, 0.0, 0.0, 0.0, 0.0, 0.0, 0.0, 0.0, 0.0, 0.0, 0.0, 0.0, 0.0, 0.0, 0.0, 0.0, 0.0, 0.5321, 0.9375, 0.5269, 0.9424, 0.5295, 0.9429, 0.5353, 0.9375, 0.5353, 0.9375, 0.5295, 0.9429, 0.5312, 0.9433, 0.5373, 0.9375, 0.0, 0.0, 0.0, 0.0, 0.0, 0.0, 0.0, 0.0, 0.0, 0.0, 0.0, 0.0, 0.0, 0.0, 0.0, 0.0, 0.5269, 0.9424, 0.5154, 0.946, 0.5171, 0.9469, 0.5295, 0.9429, 0.5295, 0.9429, 0.5171, 0.9469, 0.5181, 0.9474, 0.5312, 0.9433, 0.505, 0.3012, 0.505, 0.2516, 0.5031, 0.2516, 0.5031, 0.301, 0.5031, 0.301, 0.5031, 0.2516, 0.5, 0.2516, 0.5, 0.3008, 0.5, 0.3008, 0.5, 0.2516, 0.4963, 0.3277, 0.4477, 0.2746, 0.4477, 0.2746, 0.4963, 0.3277, 0.4951, 0.3772, 0.4143, 0.2563, 0.5052, 0.3502, 0.505, 0.323, 0.5031, 0.3231, 0.5032, 0.35, 0.5032, 0.35, 0.5031, 0.3231, 0.5, 0.3232, 0.5, 0.3498, 0.5, 0.3498, 0.5, 0.3232, 0.4498, 0.2972, 0.4942, 0.4011, 0.4942, 0.4011, 0.4498, 0.2972, 0.4172, 0.2785, 0.4922, 0.4354, 0.1007, 0.07457, 0.4898, 0.8443, 0.4886, 0.8937, 0.0671, 0.05579, 0.0671, 0.05579, 0.4886, 0.8937, 0.4849, 0.9699, 0.01393, 0.02786, 0.5, 0.9492, 0.5, 0.9984, 0.5031, 0.9984, 0.5031, 0.949, 0.5031, 0.949, 0.5031, 0.9984, 0.505, 0.9984, 0.505, 0.9488, 0.4831, 0.7688, 0.1075, 0.08915, 0.07441, 0.06965, 0.4814, 0.8039, 0.4814, 0.8039, 0.07441, 0.06965, 0.02284, 0.04106, 0.4769, 0.8573, 0.5, 0.9002, 0.5, 0.9268, 0.5031, 0.9269, 0.5032, 0.9, 0.5032, 0.9, 0.5031, 0.9269, 0.505, 0.927, 0.5052, 0.8998, 0.1075, 0.08915, 0.4172, 0.2785, 0.4146, 0.2735, 0.09977, 0.07518, 0.09977, 0.07518, 0.4146, 0.2735, 0.4093, 0.2635, 0.09052, 0.05827, 0.0, 0.0, 0.0, 0.0, 0.0, 0.0, 0.0, 0.0, 0.0, 0.0, 0.0, 0.0, 0.0, 0.0, 0.0, 0.0, 0.0, 0.0, 0.0, 0.0, 0.0, 0.0, 0.0, 0.0, 0.0, 0.0, 0.0, 0.0, 0.0, 0.0, 0.0, 0.0, 0.09059, 0.05477, 0.4094, 0.2475, 0.4127, 0.2536, 0.09611, 0.06546, 0.09611, 0.06546, 0.4127, 0.2536, 0.4143, 0.2563, 0.1007, 0.07457, 0.0, 0.0, 0.0, 0.0, 0.0, 0.0, 0.0, 0.0, 0.0, 0.0, 0.0, 0.0, 0.0, 0.0, 0.0, 0.0, 0.5628, 0.3635, 0.575, 0.375, 0.5776, 0.375, 0.5652, 0.3631, 0.5652, 0.3631, 0.5776, 0.375, 0.5792, 0.375, 0.5666, 0.3629])
me_cube_004.use_remesh_fix_poles = True
me_cube_004.use_remesh_preserve_attributes = False
me_cube_004.use_mirror_vertex_groups = False
me_cube_004.update()
me_cube_005 = bpy.data.meshes.new('Cube.005')
me_cube_005.from_pydata([(-0.001604, -0.1337, 1.737), (-0.001751, -0.08525, 1.787), (-0.001661, -0.13, 1.756), (-0.001708, -0.1195, 1.772), (-0.00174, -0.1038, 1.783), (3.797, 0.1337, 1.241), (3.845, 0.08525, 1.241), (3.797, 0.08525, 1.192), (3.815, 0.13, 1.241), (3.831, 0.1195, 1.241), (3.797, 0.13, 1.222), (3.816, 0.1256, 1.222), (3.828, 0.117, 1.223), (3.825, 0.1132, 1.213), (3.841, 0.08525, 1.222), (3.831, 0.08525, 1.206), (3.841, 0.1038, 1.241), (3.837, 0.1042, 1.222), (3.828, 0.1033, 1.209), (3.797, 0.1038, 1.196), (3.797, 0.1195, 1.206), (3.815, 0.08525, 1.196), (3.816, 0.1042, 1.2), (3.815, 0.117, 1.209), (3.797, -0.08525, 1.192), (3.845, -0.08525, 1.241), (3.797, -0.1337, 1.241), (3.815, -0.08525, 1.196), (3.831, -0.08525, 1.206), (3.797, -0.1038, 1.196), (3.816, -0.1042, 1.2), (3.828, -0.1033, 1.209), (3.825, -0.1132, 1.213), (3.841, -0.1038, 1.241), (3.831, -0.1195, 1.241), (3.841, -0.08525, 1.222), (3.837, -0.1042, 1.222), (3.828, -0.117, 1.223), (3.797, -0.13, 1.222), (3.797, -0.1195, 1.206), (3.815, -0.13, 1.241), (3.816, -0.1256, 1.222), (3.815, -0.117, 1.209), (0.0, -0.08525, 1.192), (-0.0001427, -0.1337, 1.241), (-1.086e-05, -0.1038, 1.196), (-4.18e-05, -0.1195, 1.206), (-8.811e-05, -0.13, 1.222), (-0.0001423, 0.1337, 1.241), (0.0, 0.08525, 1.192), (-8.785e-05, 0.13, 1.222), (-4.168e-05, 0.1195, 1.206), (-1.083e-05, 0.1038, 1.196), (3.797, 0.1337, 2.366), (3.797, 0.08525, 2.414), (3.845, 0.08525, 2.366), (3.797, 0.13, 2.384), (3.797, 0.1195, 2.4), (3.815, 0.13, 2.366), (3.816, 0.1256, 2.385), (3.815, 0.117, 2.398), (3.825, 0.1132, 2.394), (3.815, 0.08525, 2.411), (3.831, 0.08525, 2.4), (3.797, 0.1038, 2.411), (3.816, 0.1042, 2.406), (3.828, 0.1033, 2.398), (3.841, 0.1038, 2.366), (3.831, 0.1195, 2.366), (3.841, 0.08525, 2.384), (3.837, 0.1042, 2.385), (3.828, 0.117, 2.384), (3.797, -0.1337, 2.366), (3.845, -0.08525, 2.366), (3.797, -0.08525, 2.414), (3.815, -0.13, 2.366), (3.831, -0.1195, 2.366), (3.797, -0.13, 2.384), (3.816, -0.1256, 2.385), (3.828, -0.117, 2.384), (3.825, -0.1132, 2.394), (3.841, -0.08525, 2.384), (3.831, -0.08525, 2.4), (3.841, -0.1038, 2.366), (3.837, -0.1042, 2.385), (3.828, -0.1033, 2.398), (3.797, -0.1038, 2.411), (3.797, -0.1195, 2.4), (3.815, -0.08525, 2.411), (3.816, -0.1042, 2.406), (3.815, -0.117, 2.398), (1.923, 0.08525, 1.192), (1.923, 0.1337, 1.241), (1.923, 0.1038, 1.196), (1.923, 0.1195, 1.206), (1.923, 0.13, 1.222), (1.923, -0.08525, 1.192), (1.923, -0.1337, 1.241), (1.923, -0.1038, 1.196), (1.923, -0.1195, 1.206), (1.923, -0.13, 1.222), (-0.001599, 0.1337, 1.737), (-0.001748, 0.08525, 1.787), (-0.001656, 0.13, 1.756), (-0.001704, 0.1195, 1.772), (-0.001736, 0.1038, 1.783), (0.6646, 0.1337, 2.364), (0.6148, 0.08525, 2.367), (0.6759, 0.08525, 2.413), (0.6457, 0.13, 2.365), (0.6297, 0.1195, 2.365), (0.6691, 0.13, 2.383), (0.6499, 0.1256, 2.383), (0.6366, 0.117, 2.383), (0.6429, 0.1132, 2.393), (0.6232, 0.08525, 2.385), (0.6377, 0.08525, 2.4), (0.6188, 0.1038, 2.366), (0.628, 0.1043, 2.384), (0.6398, 0.1033, 2.397), (0.6753, 0.1038, 2.409), (0.6729, 0.1195, 2.398), (0.6562, 0.08525, 2.41), (0.6549, 0.1043, 2.405), (0.654, 0.117, 2.396), (0.3128, 0.08525, 1.87), (0.3371, 0.1337, 1.827), (0.3145, 0.1038, 1.867), (0.3197, 0.1195, 1.857), (0.3276, 0.13, 1.843), (0.5429, 0.08525, 2.1), (0.5859, 0.1337, 2.074), (0.546, 0.1038, 2.098), (0.5553, 0.1195, 2.092), (0.5693, 0.13, 2.084), (0.6648, -0.1337, 2.368), (0.6759, -0.08525, 2.415), (0.6151, -0.08525, 2.369), (0.6692, -0.13, 2.386), (0.6729, -0.1195, 2.401), (0.6459, -0.13, 2.368), (0.65, -0.1256, 2.387), (0.654, -0.117, 2.399), (0.643, -0.1132, 2.396), (0.6563, -0.08525, 2.412), (0.6378, -0.08525, 2.402), (0.6753, -0.1038, 2.412), (0.655, -0.1043, 2.408), (0.6399, -0.1033, 2.4), (0.6191, -0.1038, 2.369), (0.6299, -0.1195, 2.368), (0.6233, -0.08525, 2.387), (0.6282, -0.1042, 2.387), (0.6367, -0.117, 2.386), (0.544, -0.08525, 2.102), (0.5878, -0.1337, 2.077), (0.5474, -0.1038, 2.1), (0.557, -0.1195, 2.095), (0.5711, -0.13, 2.087), (0.3403, -0.1337, 1.828), (0.3147, -0.08525, 1.872), (0.3307, -0.13, 1.845), (0.3224, -0.1195, 1.859), (0.3168, -0.1038, 1.868), (1.923, -0.08525, 2.101), (1.923, -0.1337, 2.05), (1.923, -0.1038, 2.097), (1.923, -0.1195, 2.086), (1.923, -0.13, 2.069), (1.624, -0.08525, 2.369), (1.56, -0.08525, 2.415), (1.574, -0.1337, 2.366), (1.615, -0.08525, 2.387), (1.6, -0.08525, 2.402), (1.62, -0.1038, 2.368), (1.61, -0.1042, 2.387), (1.598, -0.1033, 2.399), (1.595, -0.1132, 2.395), (1.561, -0.1038, 2.411), (1.564, -0.1195, 2.4), (1.58, -0.08525, 2.412), (1.582, -0.1042, 2.407), (1.583, -0.117, 2.398), (1.593, -0.13, 2.367), (1.609, -0.1195, 2.368), (1.569, -0.13, 2.385), (1.588, -0.1256, 2.386), (1.601, -0.117, 2.385), (2.221, -0.08525, 2.368), (2.271, -0.1337, 2.366), (2.285, -0.08525, 2.414), (2.225, -0.1038, 2.368), (2.236, -0.1195, 2.367), (2.23, -0.08525, 2.386), (2.235, -0.1042, 2.386), (2.244, -0.117, 2.385), (2.25, -0.1132, 2.394), (2.276, -0.13, 2.384), (2.281, -0.1195, 2.4), (2.252, -0.13, 2.367), (2.257, -0.1256, 2.385), (2.262, -0.117, 2.398), (2.265, -0.08525, 2.411), (2.245, -0.08525, 2.401), (2.284, -0.1038, 2.41), (2.263, -0.1042, 2.406), (2.248, -0.1033, 2.399), (1.772, -0.08525, 2.152), (1.746, -0.1337, 2.11), (1.77, -0.1038, 2.149), (1.764, -0.1195, 2.139), (1.756, -0.13, 2.126), (2.099, -0.1337, 2.109), (2.073, -0.08525, 2.152), (2.089, -0.13, 2.125), (2.081, -0.1195, 2.139), (2.075, -0.1038, 2.148), (1.66, -0.08525, 2.264), (1.617, -0.1337, 2.238), (1.657, -0.1038, 2.262), (1.647, -0.1195, 2.256), (1.634, -0.13, 2.248), (2.185, -0.08525, 2.264), (2.228, -0.1337, 2.237), (2.189, -0.1038, 2.262), (2.198, -0.1195, 2.256), (2.211, -0.13, 2.247), (2.221, 0.08525, 2.368), (2.285, 0.08525, 2.414), (2.271, 0.1337, 2.366), (2.23, 0.08525, 2.386), (2.245, 0.08525, 2.401), (2.225, 0.1038, 2.368), (2.235, 0.1042, 2.386), (2.248, 0.1033, 2.399), (2.25, 0.1132, 2.394), (2.284, 0.1038, 2.41), (2.281, 0.1195, 2.4), (2.265, 0.08525, 2.411), (2.263, 0.1042, 2.406), (2.262, 0.117, 2.398), (2.252, 0.13, 2.367), (2.236, 0.1195, 2.367), (2.276, 0.13, 2.384), (2.257, 0.1256, 2.385), (2.244, 0.117, 2.385), (1.624, 0.08525, 2.368), (1.574, 0.1337, 2.365), (1.56, 0.08525, 2.414), (1.62, 0.1038, 2.368), (1.609, 0.1195, 2.367), (1.615, 0.08525, 2.386), (1.61, 0.1042, 2.386), (1.601, 0.117, 2.384), (1.595, 0.1132, 2.394), (1.569, 0.13, 2.384), (1.564, 0.1195, 2.399), (1.593, 0.13, 2.366), (1.588, 0.1256, 2.385), (1.583, 0.117, 2.397), (1.58, 0.08525, 2.411), (1.6, 0.08525, 2.401), (1.561, 0.1038, 2.41), (1.582, 0.1042, 2.406), (1.598, 0.1033, 2.398), (1.923, 0.08525, 2.101), (1.923, 0.1337, 2.05), (1.923, 0.1038, 2.097), (1.923, 0.1195, 2.086), (1.923, 0.13, 2.069), (2.228, 0.1337, 2.237), (2.185, 0.08525, 2.264), (2.211, 0.13, 2.247), (2.198, 0.1195, 2.256), (2.189, 0.1038, 2.262), (1.66, 0.08525, 2.263), (1.617, 0.1337, 2.237), (1.657, 0.1038, 2.261), (1.647, 0.1195, 2.256), (1.634, 0.13, 2.247), (2.073, 0.08525, 2.152), (2.1, 0.1337, 2.109), (2.075, 0.1038, 2.148), (2.081, 0.1195, 2.139), (2.089, 0.13, 2.126), (1.772, 0.08525, 2.151), (1.746, 0.1337, 2.109), (1.77, 0.1038, 2.148), (1.764, 0.1195, 2.139), (1.756, 0.13, 2.125)], [], [(171, 135, 155, 159, 0, 44, 97, 165, 208, 218), (229, 53, 5, 92, 266, 281, 270), (96, 91, 7, 24), (74, 54, 228, 190), (72, 189, 223, 212, 165, 97, 26), (125, 102, 1, 160), (106, 247, 276, 286, 266, 92, 48, 101, 126, 131), (265, 164, 213, 280), (136, 170, 248, 108), (55, 73, 25, 6), (43, 49, 91, 96), (271, 222, 188, 227), (280, 213, 222, 271), (246, 169, 217, 275), (285, 207, 164, 265), (275, 217, 207, 285), (130, 125, 160, 154), (107, 130, 154, 137), (5, 8, 11, 10), (8, 9, 12, 11), (10, 11, 23, 20), (11, 12, 13, 23), (6, 14, 17, 16), (14, 15, 18, 17), (16, 17, 12, 9), (17, 18, 13, 12), (7, 19, 22, 21), (19, 20, 23, 22), (21, 22, 18, 15), (22, 23, 13, 18), (24, 27, 30, 29), (27, 28, 31, 30), (29, 30, 42, 39), (30, 31, 32, 42), (25, 33, 36, 35), (33, 34, 37, 36), (35, 36, 31, 28), (36, 37, 32, 31), (26, 38, 41, 40), (38, 39, 42, 41), (40, 41, 37, 34), (41, 42, 32, 37), (53, 56, 59, 58), (56, 57, 60, 59), (58, 59, 71, 68), (59, 60, 61, 71), (54, 62, 65, 64), (62, 63, 66, 65), (64, 65, 60, 57), (65, 66, 61, 60), (55, 67, 70, 69), (67, 68, 71, 70), (69, 70, 66, 63), (70, 71, 61, 66), (72, 75, 78, 77), (75, 76, 79, 78), (77, 78, 90, 87), (78, 79, 80, 90), (73, 81, 84, 83), (81, 82, 85, 84), (83, 84, 79, 76), (84, 85, 80, 79), (74, 86, 89, 88), (86, 87, 90, 89), (88, 89, 85, 82), (89, 90, 80, 85), (106, 109, 112, 111), (109, 110, 113, 112), (111, 112, 124, 121), (112, 113, 114, 124), (107, 115, 118, 117), (115, 116, 119, 118), (117, 118, 113, 110), (118, 119, 114, 113), (108, 120, 123, 122), (120, 121, 124, 123), (122, 123, 119, 116), (123, 124, 114, 119), (135, 138, 141, 140), (138, 139, 142, 141), (140, 141, 153, 150), (141, 142, 143, 153), (136, 144, 147, 146), (144, 145, 148, 147), (146, 147, 142, 139), (147, 148, 143, 142), (137, 149, 152, 151), (149, 150, 153, 152), (151, 152, 148, 145), (152, 153, 143, 148), (169, 172, 175, 174), (172, 173, 176, 175), (174, 175, 187, 184), (175, 176, 177, 187), (170, 178, 181, 180), (178, 179, 182, 181), (180, 181, 176, 173), (181, 182, 177, 176), (171, 183, 186, 185), (183, 184, 187, 186), (185, 186, 182, 179), (186, 187, 177, 182), (188, 191, 194, 193), (191, 192, 195, 194), (193, 194, 206, 203), (194, 195, 196, 206), (189, 197, 200, 199), (197, 198, 201, 200), (199, 200, 195, 192), (200, 201, 196, 195), (190, 202, 205, 204), (202, 203, 206, 205), (204, 205, 201, 198), (205, 206, 196, 201), (227, 230, 233, 232), (230, 231, 234, 233), (232, 233, 245, 242), (233, 234, 235, 245), (228, 236, 239, 238), (236, 237, 240, 239), (238, 239, 234, 231), (239, 240, 235, 234), (229, 241, 244, 243), (241, 242, 245, 244), (243, 244, 240, 237), (244, 245, 235, 240), (246, 249, 252, 251), (249, 250, 253, 252), (251, 252, 264, 261), (252, 253, 254, 264), (247, 255, 258, 257), (255, 256, 259, 258), (257, 258, 253, 250), (258, 259, 254, 253), (248, 260, 263, 262), (260, 261, 264, 263), (262, 263, 259, 256), (263, 264, 254, 259), (55, 6, 16, 67), (67, 16, 9, 68), (68, 9, 8, 58), (58, 8, 5, 53), (6, 25, 35, 14), (14, 35, 28, 15), (15, 28, 27, 21), (21, 27, 24, 7), (92, 5, 10, 95), (95, 10, 20, 94), (94, 20, 19, 93), (93, 19, 7, 91), (97, 44, 47, 100), (100, 47, 46, 99), (99, 46, 45, 98), (98, 45, 43, 96), (25, 73, 83, 33), (33, 83, 76, 34), (34, 76, 75, 40), (40, 75, 72, 26), (54, 74, 88, 62), (62, 88, 82, 63), (63, 82, 81, 69), (69, 81, 73, 55), (48, 92, 95, 50), (50, 95, 94, 51), (51, 94, 93, 52), (52, 93, 91, 49), (26, 97, 100, 38), (38, 100, 99, 39), (39, 99, 98, 29), (29, 98, 96, 24), (102, 125, 127, 105), (105, 127, 128, 104), (104, 128, 129, 103), (103, 129, 126, 101), (125, 130, 132, 127), (127, 132, 133, 128), (128, 133, 134, 129), (129, 134, 131, 126), (130, 107, 117, 132), (132, 117, 110, 133), (133, 110, 109, 134), (134, 109, 106, 131), (137, 154, 156, 149), (149, 156, 157, 150), (150, 157, 158, 140), (140, 158, 155, 135), (154, 160, 163, 156), (156, 163, 162, 157), (157, 162, 161, 158), (158, 161, 159, 155), (107, 137, 151, 115), (115, 151, 145, 116), (116, 145, 144, 122), (122, 144, 136, 108), (213, 164, 166, 216), (216, 166, 167, 215), (215, 167, 168, 214), (214, 168, 165, 212), (164, 207, 209, 166), (166, 209, 210, 167), (167, 210, 211, 168), (168, 211, 208, 165), (207, 217, 219, 209), (209, 219, 220, 210), (210, 220, 221, 211), (211, 221, 218, 208), (217, 169, 174, 219), (219, 174, 184, 220), (220, 184, 183, 221), (221, 183, 171, 218), (188, 222, 224, 191), (191, 224, 225, 192), (192, 225, 226, 199), (199, 226, 223, 189), (222, 213, 216, 224), (224, 216, 215, 225), (225, 215, 214, 226), (226, 214, 212, 223), (271, 227, 232, 274), (274, 232, 242, 273), (273, 242, 241, 272), (272, 241, 229, 270), (246, 275, 277, 249), (249, 277, 278, 250), (250, 278, 279, 257), (257, 279, 276, 247), (275, 285, 287, 277), (277, 287, 288, 278), (278, 288, 289, 279), (279, 289, 286, 276), (285, 265, 267, 287), (287, 267, 268, 288), (288, 268, 269, 289), (289, 269, 266, 286), (265, 280, 282, 267), (267, 282, 283, 268), (268, 283, 284, 269), (269, 284, 281, 266), (280, 271, 274, 282), (282, 274, 273, 283), (283, 273, 272, 284), (284, 272, 270, 281), (189, 72, 77, 197), (197, 77, 87, 198), (198, 87, 86, 204), (204, 86, 74, 190), (135, 171, 185, 138), (138, 185, 179, 139), (139, 179, 178, 146), (146, 178, 170, 136), (228, 54, 64, 236), (236, 64, 57, 237), (237, 57, 56, 243), (243, 56, 53, 229), (108, 248, 262, 120), (120, 262, 256, 121), (121, 256, 255, 111), (111, 255, 247, 106), (248, 170, 180, 260), (260, 180, 173, 261), (261, 173, 172, 251), (251, 172, 169, 246), (227, 188, 193, 230), (230, 193, 203, 231), (231, 203, 202, 238), (238, 202, 190, 228), (160, 1, 4, 163), (163, 4, 3, 162), (162, 3, 2, 161), (161, 2, 0, 159)])
_uv = me_cube_005.uv_layers.new(name='UVMap')
_uv.uv.foreach_set('vector', [0.505, 0.323, 0.5052, 0.3502, 0.538, 0.3537, 0.5666, 0.3629, 0.5792, 0.375, 0.6209, 0.375, 0.62, 0.3125, 0.5373, 0.3125, 0.5313, 0.318, 0.5182, 0.3218, 0.505, 0.9488, 0.505, 0.9984, 0.62, 0.9984, 0.62, 0.9375, 0.5373, 0.9375, 0.5312, 0.9433, 0.5181, 0.9474, 0.8125, 0.5453, 0.8125, 0.7047, 0.8734, 0.7047, 0.8734, 0.5453, 0.4951, 0.3772, 0.4898, 0.8443, 0.1007, 0.07457, 0.4143, 0.2563, 0.505, 0.2516, 0.505, 0.3012, 0.5181, 0.3026, 0.5312, 0.3067, 0.5373, 0.3125, 0.62, 0.3125, 0.62, 0.2516, 0.0, 0.0, 0.0, 0.0, 0.0, 0.0, 0.0, 0.0, 0.5052, 0.8998, 0.505, 0.927, 0.5182, 0.9282, 0.5313, 0.932, 0.5373, 0.9375, 0.62, 0.9375, 0.6209, 0.875, 0.5792, 0.875, 0.5667, 0.8871, 0.5381, 0.8962, 0.0, 0.0, 0.0, 0.0, 0.0, 0.0, 0.0, 0.0, 0.4922, 0.4354, 0.4172, 0.2785, 0.1075, 0.08915, 0.4831, 0.7688, 0.505, 0.0453, 0.505, 0.2047, 0.62, 0.2047, 0.62, 0.0453, 0.75, 0.5453, 0.75, 0.7047, 0.8125, 0.7047, 0.8125, 0.5453, 0.0, 0.0, 0.0, 0.0, 0.0, 0.0, 0.0, 0.0, 0.0, 0.0, 0.0, 0.0, 0.0, 0.0, 0.0, 0.0, 0.0, 0.0, 0.0, 0.0, 0.0, 0.0, 0.0, 0.0, 0.0, 0.0, 0.0, 0.0, 0.0, 0.0, 0.0, 0.0, 0.0, 0.0, 0.0, 0.0, 0.0, 0.0, 0.0, 0.0, 0.0, 0.0, 0.0, 0.0, 0.0, 0.0, 0.0, 0.0, 0.0, 0.0, 0.0, 0.0, 0.0, 0.0, 0.0, 0.0, 0.62, 0.9984, 0.62, 0.999, 0.622, 0.999, 0.6219, 0.9984, 0.62, 0.999, 0.62, 1.0, 0.6219, 1.0, 0.622, 0.999, 0.6219, 0.9984, 0.622, 0.999, 0.625, 0.999, 0.625, 0.9984, 0.622, 0.999, 0.6219, 1.0, 0.6229, 1.0, 0.625, 0.999, 0.62, 0.0453, 0.6219, 0.0453, 0.622, 0.02753, 0.62, 0.02796, 0.6219, 0.0453, 0.625, 0.0453, 0.625, 0.02843, 0.622, 0.02753, 0.62, 0.02796, 0.622, 0.02753, 0.6219, 0.0, 0.62, 0.0, 0.622, 0.02753, 0.625, 0.02843, 0.625, 0.01914, 0.6219, 0.0, 0.8734, 0.7047, 0.8734, 0.722, 0.874, 0.7225, 0.874, 0.7047, 0.8734, 0.722, 0.8734, 0.75, 0.874, 0.75, 0.874, 0.7225, 0.874, 0.7047, 0.874, 0.7225, 0.875, 0.7216, 0.875, 0.7047, 0.874, 0.7225, 0.874, 0.75, 0.8743, 0.75, 0.875, 0.7216, 0.8734, 0.5453, 0.874, 0.5453, 0.874, 0.5275, 0.8734, 0.528, 0.874, 0.5453, 0.875, 0.5453, 0.875, 0.5284, 0.874, 0.5275, 0.8734, 0.528, 0.874, 0.5275, 0.874, 0.5, 0.8734, 0.5, 0.874, 0.5275, 0.875, 0.5284, 0.875, 0.5191, 0.874, 0.5, 0.62, 0.2047, 0.62, 0.222, 0.622, 0.2225, 0.6219, 0.2047, 0.62, 0.222, 0.62, 0.25, 0.6219, 0.25, 0.622, 0.2225, 0.6219, 0.2047, 0.622, 0.2225, 0.625, 0.2216, 0.625, 0.2047, 0.622, 0.2225, 0.6219, 0.25, 0.6229, 0.25, 0.625, 0.2216, 0.62, 0.2516, 0.6219, 0.2516, 0.622, 0.251, 0.62, 0.251, 0.6219, 0.2516, 0.625, 0.2516, 0.625, 0.251, 0.622, 0.251, 0.62, 0.251, 0.622, 0.251, 0.6219, 0.25, 0.62, 0.25, 0.622, 0.251, 0.625, 0.251, 0.625, 0.2507, 0.6219, 0.25, 0.505, 0.9984, 0.5031, 0.9984, 0.503, 0.999, 0.505, 0.999, 0.5031, 0.9984, 0.5, 0.9984, 0.5, 0.999, 0.503, 0.999, 0.505, 0.999, 0.503, 0.999, 0.5031, 1.0, 0.505, 1.0, 0.503, 0.999, 0.5, 0.999, 0.5, 0.9993, 0.5031, 1.0, 0.4898, 0.8443, 0.4942, 0.8528, 0.4936, 0.9049, 0.4886, 0.8937, 0.4942, 0.8528, 0.5, 0.8641, 0.5, 0.9147, 0.4936, 0.9049, 0.4886, 0.8937, 0.4936, 0.9049, 0.4906, 0.9811, 0.4849, 0.9699, 0.4936, 0.9049, 0.5, 0.9147, 0.5, 0.9426, 0.4906, 0.9811, 0.505, 0.0453, 0.505, 0.02796, 0.503, 0.02753, 0.5031, 0.0453, 0.505, 0.02796, 0.505, 0.0, 0.5031, 0.0, 0.503, 0.02753, 0.5031, 0.0453, 0.503, 0.02753, 0.5, 0.02843, 0.5, 0.0453, 0.503, 0.02753, 0.5031, 0.0, 0.5021, 0.0, 0.5, 0.02843, 0.505, 0.2516, 0.505, 0.251, 0.503, 0.251, 0.5031, 0.2516, 0.505, 0.251, 0.505, 0.25, 0.5031, 0.25, 0.503, 0.251, 0.5031, 0.2516, 0.503, 0.251, 0.5, 0.251, 0.5, 0.2516, 0.503, 0.251, 0.5031, 0.25, 0.5007, 0.2438, 0.5, 0.251, 0.505, 0.2047, 0.5031, 0.2047, 0.503, 0.2225, 0.505, 0.222, 0.5031, 0.2047, 0.5, 0.2047, 0.5, 0.2216, 0.503, 0.2225, 0.505, 0.222, 0.503, 0.2225, 0.5031, 0.25, 0.505, 0.25, 0.503, 0.2225, 0.5, 0.2216, 0.5007, 0.2438, 0.5031, 0.25, 0.4951, 0.3772, 0.4963, 0.3277, 0.4973, 0.3278, 0.4965, 0.3796, 0.4963, 0.3277, 0.5, 0.2516, 0.5, 0.251, 0.4973, 0.3278, 0.4965, 0.3796, 0.4973, 0.3278, 0.5, 0.3353, 0.5, 0.3859, 0.4973, 0.3278, 0.5, 0.251, 0.5007, 0.2438, 0.5, 0.3353, 0.5052, 0.8998, 0.5053, 0.8992, 0.5032, 0.8994, 0.5032, 0.9, 0.5053, 0.8992, 0.505, 0.8983, 0.5029, 0.8985, 0.5032, 0.8994, 0.5032, 0.9, 0.5032, 0.8994, 0.5, 0.8996, 0.5, 0.9002, 0.5032, 0.8994, 0.5029, 0.8985, 0.5017, 0.8987, 0.5, 0.8996, 0.0, 0.0, 0.0, 0.0, 0.0, 0.0, 0.0, 0.0, 0.0, 0.0, 0.0, 0.0, 0.0, 0.0, 0.0, 0.0, 0.0, 0.0, 0.0, 0.0, 0.0, 0.0, 0.0, 0.0, 0.0, 0.0, 0.0, 0.0, 0.0, 0.0, 0.0, 0.0, 0.4831, 0.7688, 0.4814, 0.8039, 0.4902, 0.8207, 0.4907, 0.7826, 0.4814, 0.8039, 0.4769, 0.8573, 0.4865, 0.8746, 0.4902, 0.8207, 0.4907, 0.7826, 0.4902, 0.8207, 0.5, 0.837, 0.5, 0.8, 0.4902, 0.8207, 0.4865, 0.8746, 0.4922, 0.8848, 0.5, 0.837, 0.5052, 0.3502, 0.5032, 0.35, 0.5032, 0.3506, 0.5053, 0.3508, 0.5032, 0.35, 0.5, 0.3498, 0.5, 0.3504, 0.5032, 0.3506, 0.5053, 0.3508, 0.5032, 0.3506, 0.503, 0.3515, 0.5051, 0.3517, 0.5032, 0.3506, 0.5, 0.3504, 0.5, 0.3507, 0.503, 0.3515, 0.4922, 0.4354, 0.4947, 0.4403, 0.4959, 0.4036, 0.4942, 0.4011, 0.4947, 0.4403, 0.5, 0.4508, 0.5, 0.4139, 0.4959, 0.4036, 0.4942, 0.4011, 0.4959, 0.4036, 0.5, 0.3504, 0.5, 0.3498, 0.4959, 0.4036, 0.5, 0.4139, 0.5, 0.3936, 0.5, 0.3504, 0.0, 0.0, 0.0, 0.0, 0.0, 0.0, 0.0, 0.0, 0.0, 0.0, 0.0, 0.0, 0.0, 0.0, 0.0, 0.0, 0.0, 0.0, 0.0, 0.0, 0.0, 0.0, 0.0, 0.0, 0.0, 0.0, 0.0, 0.0, 0.0, 0.0, 0.0, 0.0, 0.0, 0.0, 0.0, 0.0, 0.0, 0.0, 0.0, 0.0, 0.0, 0.0, 0.0, 0.0, 0.0, 0.0, 0.0, 0.0, 0.0, 0.0, 0.0, 0.0, 0.0, 0.0, 0.0, 0.0, 0.0, 0.0, 0.0, 0.0, 0.0, 0.0, 0.0, 0.0, 0.4172, 0.2785, 0.4498, 0.2972, 0.4489, 0.2943, 0.4146, 0.2735, 0.4498, 0.2972, 0.5, 0.3232, 0.5, 0.3226, 0.4489, 0.2943, 0.4146, 0.2735, 0.4489, 0.2943, 0.443, 0.2852, 0.4093, 0.2635, 0.4489, 0.2943, 0.5, 0.3226, 0.5, 0.3223, 0.443, 0.2852, 0.505, 0.323, 0.5049, 0.3224, 0.503, 0.3225, 0.5031, 0.3231, 0.5049, 0.3224, 0.5044, 0.3215, 0.5025, 0.3216, 0.503, 0.3225, 0.5031, 0.3231, 0.503, 0.3225, 0.5, 0.3226, 0.5, 0.3232, 0.503, 0.3225, 0.5025, 0.3216, 0.5014, 0.3217, 0.5, 0.3226, 0.0, 0.0, 0.0, 0.0, 0.0, 0.0, 0.0, 0.0, 0.0, 0.0, 0.0, 0.0, 0.0, 0.0, 0.0, 0.0, 0.0, 0.0, 0.0, 0.0, 0.0, 0.0, 0.0, 0.0, 0.0, 0.0, 0.0, 0.0, 0.0, 0.0, 0.0, 0.0, 0.505, 0.3012, 0.5031, 0.301, 0.503, 0.3016, 0.5049, 0.3018, 0.5031, 0.301, 0.5, 0.3008, 0.5, 0.3015, 0.503, 0.3016, 0.5049, 0.3018, 0.503, 0.3016, 0.5025, 0.3026, 0.5043, 0.3028, 0.503, 0.3016, 0.5, 0.3015, 0.5, 0.3018, 0.5025, 0.3026, 0.4143, 0.2563, 0.4127, 0.2536, 0.4476, 0.2736, 0.4477, 0.2746, 0.4127, 0.2536, 0.4094, 0.2475, 0.4431, 0.2679, 0.4476, 0.2736, 0.4477, 0.2746, 0.4476, 0.2736, 0.5, 0.3015, 0.5, 0.3008, 0.4476, 0.2736, 0.4431, 0.2679, 0.4617, 0.2792, 0.5, 0.3015, 0.0, 0.0, 0.0, 0.0, 0.0, 0.0, 0.0, 0.0, 0.0, 0.0, 0.0, 0.0, 0.0, 0.0, 0.0, 0.0, 0.0, 0.0, 0.0, 0.0, 0.0, 0.0, 0.0, 0.0, 0.0, 0.0, 0.0, 0.0, 0.0, 0.0, 0.0, 0.0, 0.1007, 0.07457, 0.0671, 0.05579, 0.06084, 0.04458, 0.09611, 0.06546, 0.0671, 0.05579, 0.01393, 0.02786, 0.007974, 0.01595, 0.06084, 0.04458, 0.09611, 0.06546, 0.06084, 0.04458, 0.05686, 0.03438, 0.09059, 0.05477, 0.06084, 0.04458, 0.007974, 0.01595, 0.00445, 0.0089, 0.05686, 0.03438, 0.505, 0.9488, 0.5049, 0.9482, 0.503, 0.9484, 0.5031, 0.949, 0.5049, 0.9482, 0.5043, 0.9472, 0.5025, 0.9474, 0.503, 0.9484, 0.5031, 0.949, 0.503, 0.9484, 0.5, 0.9485, 0.5, 0.9492, 0.503, 0.9484, 0.5025, 0.9474, 0.5014, 0.9475, 0.5, 0.9485, 0.0, 0.0, 0.0, 0.0, 0.0, 0.0, 0.0, 0.0, 0.0, 0.0, 0.0, 0.0, 0.0, 0.0, 0.0, 0.0, 0.0, 0.0, 0.0, 0.0, 0.0, 0.0, 0.0, 0.0, 0.0, 0.0, 0.0, 0.0, 0.0, 0.0, 0.0, 0.0, 0.505, 0.927, 0.5031, 0.9269, 0.503, 0.9275, 0.5049, 0.9276, 0.5031, 0.9269, 0.5, 0.9268, 0.5, 0.9274, 0.503, 0.9275, 0.5049, 0.9276, 0.503, 0.9275, 0.5025, 0.9284, 0.5044, 0.9285, 0.503, 0.9275, 0.5, 0.9274, 0.5, 0.9277, 0.5025, 0.9284, 0.1075, 0.08915, 0.09977, 0.07518, 0.06459, 0.05296, 0.07441, 0.06965, 0.09977, 0.07518, 0.09052, 0.05827, 0.05676, 0.03654, 0.06459, 0.05296, 0.07441, 0.06965, 0.06459, 0.05296, 0.01308, 0.02351, 0.02284, 0.04106, 0.06459, 0.05296, 0.05676, 0.03654, 0.03817, 0.02457, 0.01308, 0.02351, 0.505, 0.0453, 0.62, 0.0453, 0.62, 0.02796, 0.505, 0.02796, 0.505, 0.02796, 0.62, 0.02796, 0.62, 0.0, 0.505, 0.0, 0.505, 1.0, 0.62, 1.0, 0.62, 0.999, 0.505, 0.999, 0.505, 0.999, 0.62, 0.999, 0.62, 0.9984, 0.505, 0.9984, 0.62, 0.0453, 0.62, 0.2047, 0.6219, 0.2047, 0.6219, 0.0453, 0.6219, 0.0453, 0.6219, 0.2047, 0.625, 0.2047, 0.625, 0.0453, 0.875, 0.7047, 0.875, 0.5453, 0.874, 0.5453, 0.874, 0.7047, 0.874, 0.7047, 0.874, 0.5453, 0.8734, 0.5453, 0.8734, 0.7047, 0.62, 0.9375, 0.62, 0.9984, 0.6219, 0.9984, 0.6219, 0.9375, 0.6219, 0.9375, 0.6219, 0.9984, 0.625, 0.9984, 0.625, 0.9375, 0.8125, 0.75, 0.8734, 0.75, 0.8734, 0.722, 0.8125, 0.722, 0.8125, 0.722, 0.8734, 0.722, 0.8734, 0.7047, 0.8125, 0.7047, 0.62, 0.3125, 0.6209, 0.375, 0.6225, 0.375, 0.6219, 0.3125, 0.6219, 0.3125, 0.6225, 0.375, 0.625, 0.375, 0.625, 0.3125, 0.8125, 0.5, 0.75, 0.5, 0.75, 0.528, 0.8125, 0.528, 0.8125, 0.528, 0.75, 0.528, 0.75, 0.5453, 0.8125, 0.5453, 0.62, 0.2047, 0.505, 0.2047, 0.505, 0.222, 0.62, 0.222, 0.62, 0.222, 0.505, 0.222, 0.505, 0.25, 0.62, 0.25, 0.62, 0.25, 0.505, 0.25, 0.505, 0.251, 0.62, 0.251, 0.62, 0.251, 0.505, 0.251, 0.505, 0.2516, 0.62, 0.2516, 0.4898, 0.8443, 0.4951, 0.3772, 0.4965, 0.3796, 0.4942, 0.8528, 0.4942, 0.8528, 0.4965, 0.3796, 0.5, 0.3859, 0.5, 0.8641, 0.5, 0.0453, 0.5, 0.2047, 0.5031, 0.2047, 0.5031, 0.0453, 0.5031, 0.0453, 0.5031, 0.2047, 0.505, 0.2047, 0.505, 0.0453, 0.6209, 0.875, 0.62, 0.9375, 0.6219, 0.9375, 0.6225, 0.875, 0.6225, 0.875, 0.6219, 0.9375, 0.625, 0.9375, 0.625, 0.875, 0.75, 0.75, 0.8125, 0.75, 0.8125, 0.722, 0.75, 0.722, 0.75, 0.722, 0.8125, 0.722, 0.8125, 0.7047, 0.75, 0.7047, 0.62, 0.2516, 0.62, 0.3125, 0.6219, 0.3125, 0.6219, 0.2516, 0.6219, 0.2516, 0.6219, 0.3125, 0.625, 0.3125, 0.625, 0.2516, 0.8734, 0.5, 0.8125, 0.5, 0.8125, 0.528, 0.8734, 0.528, 0.8734, 0.528, 0.8125, 0.528, 0.8125, 0.5453, 0.8734, 0.5453, 0.0, 0.0, 0.0, 0.0, 0.0, 0.0, 0.0, 0.0, 0.0, 0.0, 0.0, 0.0, 0.0, 0.0, 0.0, 0.0, 0.575, 0.875, 0.5628, 0.8865, 0.5652, 0.8868, 0.5776, 0.875, 0.5776, 0.875, 0.5652, 0.8868, 0.5667, 0.8871, 0.5792, 0.875, 0.0, 0.0, 0.0, 0.0, 0.0, 0.0, 0.0, 0.0, 0.0, 0.0, 0.0, 0.0, 0.0, 0.0, 0.0, 0.0, 0.5628, 0.8865, 0.536, 0.895, 0.5373, 0.8958, 0.5652, 0.8868, 0.5652, 0.8868, 0.5373, 0.8958, 0.5381, 0.8962, 0.5667, 0.8871, 0.0, 0.0, 0.0, 0.0, 0.0, 0.0, 0.0, 0.0, 0.0, 0.0, 0.0, 0.0, 0.0, 0.0, 0.0, 0.0, 0.536, 0.895, 0.505, 0.8983, 0.5053, 0.8992, 0.5373, 0.8958, 0.5373, 0.8958, 0.5053, 0.8992, 0.5052, 0.8998, 0.5381, 0.8962, 0.0, 0.0, 0.0, 0.0, 0.0, 0.0, 0.0, 0.0, 0.0, 0.0, 0.0, 0.0, 0.0, 0.0, 0.0, 0.0, 0.5051, 0.3517, 0.536, 0.355, 0.5372, 0.3542, 0.5053, 0.3508, 0.5053, 0.3508, 0.5372, 0.3542, 0.538, 0.3537, 0.5052, 0.3502, 0.0, 0.0, 0.0, 0.0, 0.0, 0.0, 0.0, 0.0, 0.0, 0.0, 0.0, 0.0, 0.0, 0.0, 0.0, 0.0, 0.536, 0.355, 0.5628, 0.3635, 0.5652, 0.3631, 0.5372, 0.3542, 0.5372, 0.3542, 0.5652, 0.3631, 0.5666, 0.3629, 0.538, 0.3537, 0.0, 0.0, 0.0, 0.0, 0.0, 0.0, 0.0, 0.0, 0.0, 0.0, 0.0, 0.0, 0.0, 0.0, 0.0, 0.0, 0.5, 0.8, 0.5, 0.4508, 0.4947, 0.4403, 0.4907, 0.7826, 0.4907, 0.7826, 0.4947, 0.4403, 0.4922, 0.4354, 0.4831, 0.7688, 0.0, 0.0, 0.0, 0.0, 0.0, 0.0, 0.0, 0.0, 0.0, 0.0, 0.0, 0.0, 0.0, 0.0, 0.0, 0.0, 0.5269, 0.3076, 0.5321, 0.3125, 0.5353, 0.3125, 0.5295, 0.3071, 0.5295, 0.3071, 0.5353, 0.3125, 0.5373, 0.3125, 0.5312, 0.3067, 0.0, 0.0, 0.0, 0.0, 0.0, 0.0, 0.0, 0.0, 0.0, 0.0, 0.0, 0.0, 0.0, 0.0, 0.0, 0.0, 0.5321, 0.3125, 0.527, 0.3172, 0.5297, 0.3177, 0.5353, 0.3125, 0.5353, 0.3125, 0.5297, 0.3177, 0.5313, 0.318, 0.5373, 0.3125, 0.0, 0.0, 0.0, 0.0, 0.0, 0.0, 0.0, 0.0, 0.0, 0.0, 0.0, 0.0, 0.0, 0.0, 0.0, 0.0, 0.527, 0.3172, 0.5155, 0.3205, 0.5172, 0.3213, 0.5297, 0.3177, 0.5297, 0.3177, 0.5172, 0.3213, 0.5182, 0.3218, 0.5313, 0.318, 0.0, 0.0, 0.0, 0.0, 0.0, 0.0, 0.0, 0.0, 0.0, 0.0, 0.0, 0.0, 0.0, 0.0, 0.0, 0.0, 0.5155, 0.3205, 0.5044, 0.3215, 0.5049, 0.3224, 0.5172, 0.3213, 0.5172, 0.3213, 0.5049, 0.3224, 0.505, 0.323, 0.5182, 0.3218, 0.0, 0.0, 0.0, 0.0, 0.0, 0.0, 0.0, 0.0, 0.0, 0.0, 0.0, 0.0, 0.0, 0.0, 0.0, 0.0, 0.5043, 0.3028, 0.5154, 0.304, 0.5171, 0.3031, 0.5049, 0.3018, 0.5049, 0.3018, 0.5171, 0.3031, 0.5181, 0.3026, 0.505, 0.3012, 0.0, 0.0, 0.0, 0.0, 0.0, 0.0, 0.0, 0.0, 0.0, 0.0, 0.0, 0.0, 0.0, 0.0, 0.0, 0.0, 0.5154, 0.304, 0.5269, 0.3076, 0.5295, 0.3071, 0.5171, 0.3031, 0.5171, 0.3031, 0.5295, 0.3071, 0.5312, 0.3067, 0.5181, 0.3026, 0.0, 0.0, 0.0, 0.0, 0.0, 0.0, 0.0, 0.0, 0.0, 0.0, 0.0, 0.0, 0.0, 0.0, 0.0, 0.0, 0.5154, 0.946, 0.5043, 0.9472, 0.5049, 0.9482, 0.5171, 0.9469, 0.5171, 0.9469, 0.5049, 0.9482, 0.505, 0.9488, 0.5181, 0.9474, 0.0, 0.0, 0.0, 0.0, 0.0, 0.0, 0.0, 0.0, 0.0, 0.0, 0.0, 0.0, 0.0, 0.0, 0.0, 0.0, 0.5044, 0.9285, 0.5155, 0.9295, 0.5172, 0.9287, 0.5049, 0.9276, 0.5049, 0.9276, 0.5172, 0.9287, 0.5182, 0.9282, 0.505, 0.927, 0.0, 0.0, 0.0, 0.0, 0.0, 0.0, 0.0, 0.0, 0.0, 0.0, 0.0, 0.0, 0.0, 0.0, 0.0, 0.0, 0.5155, 0.9295, 0.527, 0.9328, 0.5297, 0.9323, 0.5172, 0.9287, 0.5172, 0.9287, 0.5297, 0.9323, 0.5313, 0.932, 0.5182, 0.9282, 0.0, 0.0, 0.0, 0.0, 0.0, 0.0, 0.0, 0.0, 0.0, 0.0, 0.0, 0.0, 0.0, 0.0, 0.0, 0.0, 0.527, 0.9328, 0.5321, 0.9375, 0.5353, 0.9375, 0.5297, 0.9323, 0.5297, 0.9323, 0.5353, 0.9375, 0.5373, 0.9375, 0.5313, 0.932, 0.0, 0.0, 0.0, 0.0, 0.0, 0.0, 0.0, 0.0, 0.0, 0.0, 0.0, 0.0, 0.0, 0.0, 0.0, 0.0, 0.5321, 0.9375, 0.5269, 0.9424, 0.5295, 0.9429, 0.5353, 0.9375, 0.5353, 0.9375, 0.5295, 0.9429, 0.5312, 0.9433, 0.5373, 0.9375, 0.0, 0.0, 0.0, 0.0, 0.0, 0.0, 0.0, 0.0, 0.0, 0.0, 0.0, 0.0, 0.0, 0.0, 0.0, 0.0, 0.5269, 0.9424, 0.5154, 0.946, 0.5171, 0.9469, 0.5295, 0.9429, 0.5295, 0.9429, 0.5171, 0.9469, 0.5181, 0.9474, 0.5312, 0.9433, 0.505, 0.3012, 0.505, 0.2516, 0.5031, 0.2516, 0.5031, 0.301, 0.5031, 0.301, 0.5031, 0.2516, 0.5, 0.2516, 0.5, 0.3008, 0.5, 0.3008, 0.5, 0.2516, 0.4963, 0.3277, 0.4477, 0.2746, 0.4477, 0.2746, 0.4963, 0.3277, 0.4951, 0.3772, 0.4143, 0.2563, 0.5052, 0.3502, 0.505, 0.323, 0.5031, 0.3231, 0.5032, 0.35, 0.5032, 0.35, 0.5031, 0.3231, 0.5, 0.3232, 0.5, 0.3498, 0.5, 0.3498, 0.5, 0.3232, 0.4498, 0.2972, 0.4942, 0.4011, 0.4942, 0.4011, 0.4498, 0.2972, 0.4172, 0.2785, 0.4922, 0.4354, 0.1007, 0.07457, 0.4898, 0.8443, 0.4886, 0.8937, 0.0671, 0.05579, 0.0671, 0.05579, 0.4886, 0.8937, 0.4849, 0.9699, 0.01393, 0.02786, 0.5, 0.9492, 0.5, 0.9984, 0.5031, 0.9984, 0.5031, 0.949, 0.5031, 0.949, 0.5031, 0.9984, 0.505, 0.9984, 0.505, 0.9488, 0.4831, 0.7688, 0.1075, 0.08915, 0.07441, 0.06965, 0.4814, 0.8039, 0.4814, 0.8039, 0.07441, 0.06965, 0.02284, 0.04106, 0.4769, 0.8573, 0.5, 0.9002, 0.5, 0.9268, 0.5031, 0.9269, 0.5032, 0.9, 0.5032, 0.9, 0.5031, 0.9269, 0.505, 0.927, 0.5052, 0.8998, 0.1075, 0.08915, 0.4172, 0.2785, 0.4146, 0.2735, 0.09977, 0.07518, 0.09977, 0.07518, 0.4146, 0.2735, 0.4093, 0.2635, 0.09052, 0.05827, 0.0, 0.0, 0.0, 0.0, 0.0, 0.0, 0.0, 0.0, 0.0, 0.0, 0.0, 0.0, 0.0, 0.0, 0.0, 0.0, 0.0, 0.0, 0.0, 0.0, 0.0, 0.0, 0.0, 0.0, 0.0, 0.0, 0.0, 0.0, 0.0, 0.0, 0.0, 0.0, 0.09059, 0.05477, 0.4094, 0.2475, 0.4127, 0.2536, 0.09611, 0.06546, 0.09611, 0.06546, 0.4127, 0.2536, 0.4143, 0.2563, 0.1007, 0.07457, 0.0, 0.0, 0.0, 0.0, 0.0, 0.0, 0.0, 0.0, 0.0, 0.0, 0.0, 0.0, 0.0, 0.0, 0.0, 0.0, 0.5628, 0.3635, 0.575, 0.375, 0.5776, 0.375, 0.5652, 0.3631, 0.5652, 0.3631, 0.5776, 0.375, 0.5792, 0.375, 0.5666, 0.3629])
me_cube_005.use_remesh_fix_poles = True
me_cube_005.use_remesh_preserve_attributes = False
me_cube_005.use_mirror_vertex_groups = False
me_cube_005.update()
me_cube_002 = bpy.data.meshes.new('Cube.002')
me_cube_002.from_pydata([(-3.443, -0.2693, -2.175), (-3.443, -0.2693, -1.67), (-3.091, -0.2693, -2.175), (-3.091, -0.2693, -1.67), (-3.091, -1.695, -3.64), (-3.091, -2.161, -3.64), (-3.443, -1.695, -3.64), (-3.091, -2.186, -3.64), (-3.443, -2.186, -3.64)], [], [(7, 5, 4, 2, 3), (4, 6, 0, 2), (8, 7, 3, 1), (6, 8, 1, 0), (8, 6, 4, 5, 7), (3, 2, 0, 1)])
_uv = me_cube_002.uv_layers.new(name='UVMap')
_uv.uv.foreach_set('vector', [0.381, 0.75, 0.3825, 0.7371, 0.4095, 0.5, 0.5795, 0.5, 0.6096, 0.75, 0.4095, 0.5, 0.4095, 0.25, 0.5795, 0.25, 0.5795, 0.5, 0.381, 1.0, 0.381, 0.75, 0.6096, 0.75, 0.6096, 1.0, 0.4095, 0.25, 0.381, 0.0, 0.6096, 0.0, 0.5795, 0.25, 0.3855, 0.9576, 0.3855, 0.9576, 0.3855, 0.7941, 0.3855, 0.7941, 0.3855, 0.7941, 0.4475, 0.7941, 0.4316, 0.7941, 0.4316, 0.9576, 0.4475, 0.9576])
me_cube_002.use_remesh_fix_poles = True
me_cube_002.use_remesh_preserve_attributes = False
me_cube_002.use_mirror_vertex_groups = False
me_cube_002.update()
me_cube = bpy.data.meshes.new('Cube')
me_cube.from_pydata([(-2.996, 0.2693, 3.973), (-2.996, 0.227, -3.93), (-2.996, -0.2693, 3.973), (-2.996, -0.227, -3.93), (-3.535, 0.2693, 3.973), (-3.535, 0.2693, -3.973), (-3.535, -0.2693, 3.973), (-3.535, -0.2693, -3.973), (-2.996, 0.227, -3.682), (-3.535, -0.2693, -3.64), (-2.996, -0.227, -3.682), (-3.535, 0.2693, -3.64), (-2.996, 2.483, -3.973), (-3.535, 2.483, -3.973), (-2.996, 2.483, -3.64), (-2.996, -2.483, -3.64), (-2.996, -2.483, -3.973), (-3.535, 2.483, -3.64), (-3.535, -2.483, -3.973), (-3.535, -2.483, -3.64), (-3.535, -0.1337, 1.163), (-2.996, -0.1337, 1.163), (-3.535, 0.1337, 3.973), (-2.996, 0.1337, 3.973), (-3.535, 0.1337, 1.163), (-2.996, 0.1337, 1.163), (-3.535, -0.1337, 3.973), (-2.996, -0.1337, 3.973), (-2.996, 0.2693, -3.64), (-2.996, 0.2693, -3.973), (-2.996, -0.2693, -3.64), (-2.996, -0.2693, -3.973), (0.0, 0.227, -3.682), (0.0, 0.227, -3.93), (0.0, -0.227, -3.682), (0.0, -0.227, -3.93)], [], [(0, 4, 22, 23), (30, 2, 6, 9), (9, 6, 26, 20, 24, 22, 4, 11), (5, 29, 31, 7), (28, 0, 23, 25, 21, 27, 2, 30), (11, 4, 0, 28), (30, 9, 19, 15), (3, 1, 33, 35), (7, 9, 11, 5), (29, 5, 13, 12), (13, 17, 14, 12), (16, 15, 19, 18), (7, 31, 16, 18), (31, 30, 15, 16), (9, 7, 18, 19), (28, 29, 12, 14), (11, 28, 14, 17), (5, 11, 17, 13), (24, 25, 23, 22), (27, 26, 6, 2), (20, 21, 25, 24), (21, 20, 26, 27), (8, 1, 29, 28), (3, 10, 30, 31), (1, 3, 31, 29), (10, 8, 28, 30), (33, 32, 34, 35), (1, 8, 32, 33), (8, 10, 34, 32), (10, 3, 35, 34)])
_uv = me_cube.uv_layers.new(name='UVMap')
_uv.uv.foreach_set('vector', [0.625, 0.5, 0.875, 0.5, 0.875, 0.5629, 0.625, 0.5629, 0.3855, 0.75, 0.625, 0.75, 0.625, 1.0, 0.3855, 1.0, 0.3855, 0.0, 0.625, 0.0, 0.625, 0.06294, 0.5366, 0.06294, 0.5366, 0.1871, 0.625, 0.1871, 0.625, 0.25, 0.3855, 0.25, 0.125, 0.5, 0.375, 0.5, 0.375, 0.75, 0.125, 0.75, 0.3855, 0.5, 0.625, 0.5, 0.625, 0.5629, 0.5366, 0.5629, 0.5366, 0.6871, 0.625, 0.6871, 0.625, 0.75, 0.3855, 0.75, 0.3855, 0.25, 0.625, 0.25, 0.625, 0.5, 0.3855, 0.5, 0.3855, 0.75, 0.3855, 1.0, 0.3855, 1.0, 0.3855, 0.75, 0.3763, 0.7304, 0.3763, 0.5196, 0.3763, 0.5196, 0.3763, 0.7304, 0.375, 0.0, 0.3855, 0.0, 0.3855, 0.25, 0.375, 0.25, 0.375, 0.5, 0.125, 0.5, 0.125, 0.5, 0.375, 0.5, 0.375, 0.25, 0.3855, 0.25, 0.3855, 0.5, 0.375, 0.5, 0.375, 0.75, 0.3855, 0.75, 0.3855, 1.0, 0.375, 1.0, 0.125, 0.75, 0.375, 0.75, 0.375, 0.75, 0.125, 0.75, 0.375, 0.75, 0.3855, 0.75, 0.3855, 0.75, 0.375, 0.75, 0.3855, 0.0, 0.375, 0.0, 0.375, 0.0, 0.3855, 0.0, 0.3855, 0.5, 0.375, 0.5, 0.375, 0.5, 0.3855, 0.5, 0.3855, 0.25, 0.3855, 0.5, 0.3855, 0.5, 0.3855, 0.25, 0.375, 0.25, 0.3855, 0.25, 0.3855, 0.25, 0.375, 0.25, 0.375, 0.2601, 0.375, 0.2776, 0.6188, 0.2776, 0.6188, 0.2601, 0.625, 0.6871, 0.875, 0.6871, 0.875, 0.75, 0.625, 0.75, 0.1351, 0.75, 0.1526, 0.75, 0.1526, 0.5, 0.1351, 0.5, 0.375, 0.9724, 0.375, 0.9899, 0.6188, 0.9899, 0.6188, 0.9724, 0.3841, 0.5196, 0.3763, 0.5196, 0.375, 0.5, 0.3855, 0.5, 0.3763, 0.7304, 0.3841, 0.7304, 0.3855, 0.75, 0.375, 0.75, 0.3763, 0.5196, 0.3763, 0.7304, 0.375, 0.75, 0.375, 0.5, 0.3841, 0.7304, 0.3841, 0.5196, 0.3855, 0.5, 0.3855, 0.75, 0.3763, 0.5196, 0.3841, 0.5196, 0.3841, 0.7304, 0.3763, 0.7304, 0.3763, 0.5196, 0.3841, 0.5196, 0.3841, 0.5196, 0.3763, 0.5196, 0.3841, 0.5196, 0.3841, 0.7304, 0.3841, 0.7304, 0.3841, 0.5196, 0.3841, 0.7304, 0.3763, 0.7304, 0.3763, 0.7304, 0.3841, 0.7304])
me_cube.materials.append(mat_material)
me_cube.use_remesh_preserve_volume = False
me_cube.use_remesh_preserve_attributes = False
me_cube.use_mirror_vertex_groups = False
me_cube.update()

# ---- objects
ob_light = bpy.data.objects.new('Light', light_light)
ob_camera = bpy.data.objects.new('Camera', cam_camera)
ob_cube_003 = bpy.data.objects.new('Cube.003', me_cube_004)
ob_cube_004 = bpy.data.objects.new('Cube.004', me_cube_005)
ob_cube_001 = bpy.data.objects.new('Cube.001', me_cube_002)
ob_empty = bpy.data.objects.new('Empty', None)
ob_cube = bpy.data.objects.new('Cube', me_cube)

# ---- transforms, parenting, visibility, modifiers, constraints
ob_light.location = (4.422, -4.059, 6.356)
ob_light.rotation_euler = (0.6503, 0.05522, 1.866)
ob_light.lock_rotations_4d = False
ob_light.empty_display_type = 'ARROWS'
ob_light.color = (0.0, 0.0, 0.0, 0.0)
ob_light.lineart.crease_threshold = 0.0
ob_camera.location = (7.359, -6.926, 4.958)
ob_camera.rotation_euler = (1.109, 0.0, 0.8149)
ob_camera.lock_rotations_4d = False
ob_camera.empty_display_type = 'ARROWS'
ob_camera.color = (0.0, 0.0, 0.0, 0.0)
ob_camera.display_type = 'WIRE'
ob_camera.lineart.crease_threshold = 0.0
ob_cube_003.location = (0.0, 0.0, 0.0)
ob_cube_003.scale = (0.2967, 0.2967, 0.2967)
ob_cube_003.lineart.crease_threshold = 0.0
_m = ob_cube_003.modifiers.new('Mirror', 'MIRROR')
_m.use_clip = True
_m.merge_threshold = 0.01
_m = ob_cube_003.modifiers.new('Subdivision', 'SUBSURF')
_m.uv_smooth = 'PRESERVE_CORNERS'
_m.levels = 3
ob_cube_004.location = (0.0, 0.0, 0.0)
ob_cube_004.scale = (0.2967, 0.2967, 0.2967)
ob_cube_004.lineart.crease_threshold = 0.0
_m = ob_cube_004.modifiers.new('Mirror', 'MIRROR')
_m.use_clip = True
_m.merge_threshold = 0.01
_m = ob_cube_004.modifiers.new('Subdivision', 'SUBSURF')
_m.uv_smooth = 'PRESERVE_CORNERS'
_m.levels = 3
ob_cube_001.location = (0.0, 0.0, 0.0)
ob_cube_001.scale = (0.2967, 0.2967, 0.2967)
ob_cube_001.lineart.crease_threshold = 0.0
_m = ob_cube_001.modifiers.new('Bevel', 'BEVEL')
_m.width = 0.02
_m.width_pct = 0.02
_m.limit_method = 'NONE'
_m = ob_cube_001.modifiers.new('Mirror', 'MIRROR')
_m.use_axis = (False, True, False)
_m.mirror_object = ob_cube
_m = ob_cube_001.modifiers.new('Mirror.001', 'MIRROR')
_m.mirror_object = ob_empty
ob_empty.location = (0.0, 0.0, 0.0)
ob_empty.lineart.crease_threshold = 0.0
ob_cube.location = (0.0, 0.0, 0.0)
ob_cube.scale = (0.2967, 0.2967, 0.2967)
ob_cube.lock_rotations_4d = False
ob_cube.empty_display_type = 'ARROWS'
ob_cube.lineart.crease_threshold = 0.0
_m = ob_cube.modifiers.new('Bevel', 'BEVEL')
_m.width = 0.03
_m.width_pct = 0.03
_m.limit_method = 'NONE'
_m = ob_cube.modifiers.new('Mirror', 'MIRROR')
_m.use_clip = True
_m.merge_threshold = 0.1
_m.mirror_object = ob_empty

# ---- collection membership
col_collection.objects.link(ob_light)
col_collection.objects.link(ob_camera)
col_pillory.objects.link(ob_cube_003)
col_pillory.objects.link(ob_cube_004)
col_pillory.objects.link(ob_cube_001)
col_pillory.objects.link(ob_empty)
col_pillory.objects.link(ob_cube)

# ---- scene / render settings (as saved in the file)
scene.camera = ob_camera
scene.frame_start = 1; scene.frame_end = 250; scene.frame_set(1)
scene.render.engine = 'BLENDER_EEVEE_NEXT'
scene.cycles.use_denoising = False
scene.cycles.samples = 128
scene.cycles.sampling_pattern = 'TABULATED_SOBOL'
scene.cycles.use_adaptive_sampling = False
scene.cycles.use_light_tree = False
scene.view_settings.view_transform = 'Filmic'
bpy.context.view_layer.update()
